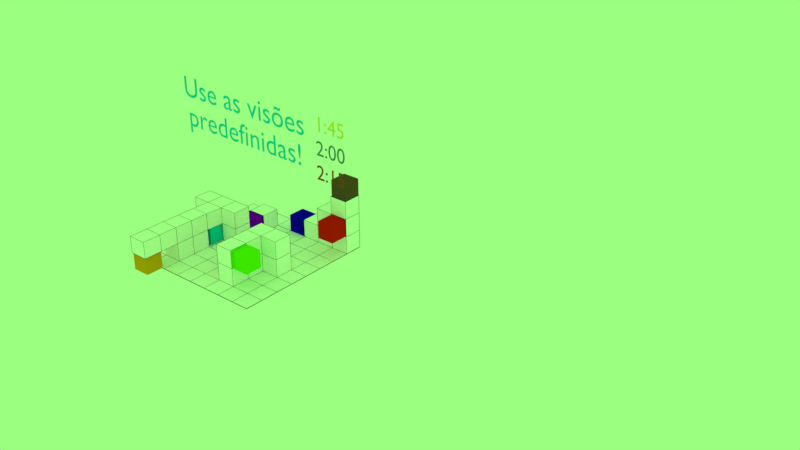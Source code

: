 # Source: m2a11-Exerc_cio_Movimenta_o_e_vis_es_2_concluido_.blend  (saved by Blender 4.4.30; exported with 4.5.12 LTS)
import bpy
from mathutils import Matrix  # noqa: F401  (used for matrix-valued properties, if any)

bpy.ops.wm.read_factory_settings(use_empty=True)
scene = bpy.context.scene
scene.name = 'Scene'

# ---- collections
col_collection_1 = bpy.data.collections.new('Collection 1'); scene.collection.children.link(col_collection_1)
col_collection_2 = bpy.data.collections.new('Collection 2'); scene.collection.children.link(col_collection_2)
col_collection_2.hide_render = True

# ---- materials (node trees are filled in below, after node groups)
mat_7_001 = bpy.data.materials.new('7.001')
mat_7_001.alpha_threshold = 0.0
mat_7_001.use_transparent_shadow = False
mat_7_001.diffuse_color = (0.0, 0.5847, 0.8, 1.0)
mat_7_001.roughness = 0.5
mat_material_001 = bpy.data.materials.new('Material.001')
mat_material_001.alpha_threshold = 0.0
mat_material_001.use_transparent_shadow = False
mat_material_001.diffuse_color = (0.0, 0.0, 0.0, 1.0)
mat_material_001.roughness = 0.5
mat_8 = bpy.data.materials.new('8')
mat_8.alpha_threshold = 0.0
mat_8.use_transparent_shadow = False
mat_8.diffuse_color = (0.1193, 0.06617, 0.03632, 1.0)
mat_8.roughness = 0.5
mat_7 = bpy.data.materials.new('7')
mat_7.alpha_threshold = 0.0
mat_7.use_transparent_shadow = False
mat_7.diffuse_color = (0.0, 0.5847, 0.8, 1.0)
mat_7.roughness = 0.5
mat_6 = bpy.data.materials.new('6')
mat_6.alpha_threshold = 0.0
mat_6.use_transparent_shadow = False
mat_6.diffuse_color = (0.1425, 0.8, 0.0, 1.0)
mat_6.roughness = 0.5
mat_5 = bpy.data.materials.new('5')
mat_5.alpha_threshold = 0.0
mat_5.use_transparent_shadow = False
mat_5.diffuse_color = (0.8, 0.3263, 0.0, 1.0)
mat_5.roughness = 0.5
mat_4 = bpy.data.materials.new('4')
mat_4.alpha_threshold = 0.0
mat_4.use_transparent_shadow = False
mat_4.diffuse_color = (0.005496, 0.001132, 0.8, 1.0)
mat_4.roughness = 0.5
mat_3 = bpy.data.materials.new('3')
mat_3.alpha_threshold = 0.0
mat_3.use_transparent_shadow = False
mat_3.diffuse_color = (0.2242, 0.0, 0.8, 1.0)
mat_3.roughness = 0.5
mat_2 = bpy.data.materials.new('2')
mat_2.alpha_threshold = 0.0
mat_2.use_transparent_shadow = False
mat_2.diffuse_color = (0.8, 0.0, 0.3586, 1.0)
mat_2.roughness = 0.5
mat_padrao = bpy.data.materials.new('padrao')
mat_padrao.alpha_threshold = 0.0
mat_padrao.use_transparent_shadow = False
mat_padrao.diffuse_color = (1.0, 1.0, 1.0, 1.0)
mat_padrao.roughness = 0.5
mat_1 = bpy.data.materials.new('1')
mat_1.alpha_threshold = 0.0
mat_1.use_transparent_shadow = False
mat_1.diffuse_color = (0.8, 0.01012, 0.0, 1.0)
mat_1.roughness = 0.5
mat_7_005 = bpy.data.materials.new('7.005')
mat_7_005.alpha_threshold = 0.0
mat_7_005.use_transparent_shadow = False
mat_7_005.diffuse_color = (0.2883, 0.05601, 0.01365, 1.0)
mat_7_005.roughness = 0.5
mat_7_006 = bpy.data.materials.new('7.006')
mat_7_006.alpha_threshold = 0.0
mat_7_006.use_transparent_shadow = False
mat_7_006.diffuse_color = (0.1089, 0.2456, 0.2598, 1.0)
mat_7_006.roughness = 0.5
mat_7_007 = bpy.data.materials.new('7.007')
mat_7_007.alpha_threshold = 0.0
mat_7_007.use_transparent_shadow = False
mat_7_007.diffuse_color = (0.8, 0.7393, 0.0, 1.0)
mat_7_007.roughness = 0.5
mat_7_004 = bpy.data.materials.new('7.004')
mat_7_004.alpha_threshold = 0.0
mat_7_004.use_transparent_shadow = False
mat_7_004.diffuse_color = (0.2883, 0.05601, 0.01365, 1.0)
mat_7_004.roughness = 0.5
mat_7_003 = bpy.data.materials.new('7.003')
mat_7_003.alpha_threshold = 0.0
mat_7_003.use_transparent_shadow = False
mat_7_003.diffuse_color = (0.1089, 0.2456, 0.2598, 1.0)
mat_7_003.roughness = 0.5
mat_7_002 = bpy.data.materials.new('7.002')
mat_7_002.alpha_threshold = 0.0
mat_7_002.use_transparent_shadow = False
mat_7_002.diffuse_color = (0.8, 0.7393, 0.0, 1.0)
mat_7_002.roughness = 0.5
mat_padrao_001 = bpy.data.materials.new('padrao.001')
mat_padrao_001.alpha_threshold = 0.0
mat_padrao_001.use_transparent_shadow = False
mat_padrao_001.diffuse_color = (0.7106, 0.527, 0.4274, 1.0)
mat_padrao_001.roughness = 0.5

# ---- material node trees

# ---- world
world_world = bpy.data.worlds.new('World'); scene.world = world_world
world_world.color = (0.3267, 1.0, 0.2123)
world_world.use_sun_shadow = False
world_world.sun_shadow_jitter_overblur = 0.0
world_world.cycles.sampling_method = 'MANUAL'

# ---- meshes
me_plane_005 = bpy.data.meshes.new('Plane.005')
me_plane_005.from_pydata([(-1.0, -1.0, 0.0), (1.0, -1.0, 0.0), (-1.0, 1.0, 0.0), (1.0, 1.0, 0.0), (-1.0, 0.0, 0.0), (0.0, -1.0, 0.0), (1.0, 0.0, 0.0), (0.0, 1.0, 0.0), (0.0, 0.0, 0.0), (-1.0, -0.5, 0.0), (0.5, -1.0, 0.0), (1.0, 0.5, 0.0), (-0.5, 1.0, 0.0), (-1.0, 0.5, 0.0), (-0.5, -1.0, 0.0), (1.0, -0.5, 0.0), (0.5, 1.0, 0.0), (0.5, 0.0, 0.0), (-0.5, 0.0, 0.0), (0.0, -0.5, 0.0), (0.0, 0.5, 0.0), (-0.5, 0.5, 0.0), (-0.5, -0.5, 0.0), (0.5, -0.5, 0.0), (0.5, 0.5, 0.0), (-1.0, -0.75, 0.0), (0.75, -1.0, 0.0), (1.0, 0.75, 0.0), (-0.75, 1.0, 0.0), (-1.0, 0.25, 0.0), (-0.25, -1.0, 0.0), (1.0, -0.25, 0.0), (0.25, 1.0, 0.0), (0.75, 0.0, 0.0), (-0.25, 0.0, 0.0), (0.0, -0.75, 0.0), (0.0, 0.25, 0.0), (-1.0, -0.25, 0.0), (0.25, -1.0, 0.0), (1.0, 0.25, 0.0), (-0.25, 1.0, 0.0), (-1.0, 0.75, 0.0), (-0.75, -1.0, 0.0), (1.0, -0.75, 0.0), (0.75, 1.0, 0.0), (0.25, 0.0, 0.0), (-0.75, 0.0, 0.0), (0.0, -0.25, 0.0), (0.0, 0.75, 0.0), (-0.25, 0.5, 0.0), (-0.75, 0.5, 0.0), (-0.5, 0.25, 0.0), (-0.5, 0.75, 0.0), (-0.25, -0.5, 0.0), (-0.75, -0.5, 0.0), (-0.5, -0.75, 0.0), (-0.5, -0.25, 0.0), (0.75, -0.5, 0.0), (0.25, -0.5, 0.0), (0.5, -0.75, 0.0), (0.5, -0.25, 0.0), (0.75, 0.5, 0.0), (0.25, 0.5, 0.0), (0.5, 0.25, 0.0), (0.5, 0.75, 0.0), (0.25, 0.75, 0.0), (0.25, 0.25, 0.0), (0.75, 0.25, 0.0), (0.25, -0.25, 0.0), (0.25, -0.75, 0.0), (0.75, -0.75, 0.0), (-0.75, -0.25, 0.0), (-0.75, -0.75, 0.0), (-0.25, -0.75, 0.0), (-0.75, 0.75, 0.0), (-0.75, 0.25, 0.0), (-0.25, 0.25, 0.0), (-0.25, 0.75, 0.0), (-0.25, -0.25, 0.0), (0.75, -0.25, 0.0), (0.75, 0.75, 0.0), (-1.0, -0.75, -0.003954), (-1.0, -1.0, -0.003954), (0.75, -1.0, -0.003954), (1.0, -1.0, -0.003954), (1.0, 0.75, -0.003954), (1.0, 1.0, -0.003954), (-0.75, 1.0, -0.003954), (-1.0, 1.0, -0.003954), (-1.0, 0.25, -0.003954), (-1.0, 0.0, -0.003954), (-0.25, -1.0, -0.003954), (0.0, -1.0, -0.003954), (1.0, -0.25, -0.003954), (1.0, 0.0, -0.003954), (0.25, 1.0, -0.003954), (0.0, 1.0, -0.003954), (0.75, 0.0, -0.003954), (-0.25, 0.0, -0.003954), (0.0, 0.0, -0.003954), (0.0, -0.75, -0.003954), (0.0, 0.25, -0.003954), (-1.0, -0.25, -0.003954), (-1.0, -0.5, -0.003954), (0.25, -1.0, -0.003954), (0.5, -1.0, -0.003954), (1.0, 0.25, -0.003954), (1.0, 0.5, -0.003954), (-0.25, 1.0, -0.003954), (-0.5, 1.0, -0.003954), (-1.0, 0.75, -0.003954), (-1.0, 0.5, -0.003954), (-0.75, -1.0, -0.003954), (-0.5, -1.0, -0.003954), (1.0, -0.75, -0.003954), (1.0, -0.5, -0.003954), (0.75, 1.0, -0.003954), (0.5, 1.0, -0.003954), (0.25, 0.0, -0.003954), (0.5, 0.0, -0.003954), (-0.75, 0.0, -0.003954), (-0.5, 0.0, -0.003954), (0.0, -0.25, -0.003954), (0.0, -0.5, -0.003954), (0.0, 0.75, -0.003954), (0.0, 0.5, -0.003954), (-0.25, 0.5, -0.003954), (-0.75, 0.5, -0.003954), (-0.5, 0.5, -0.003954), (-0.5, 0.25, -0.003954), (-0.5, 0.75, -0.003954), (-0.25, -0.5, -0.003954), (-0.75, -0.5, -0.003954), (-0.5, -0.5, -0.003954), (-0.5, -0.75, -0.003954), (-0.5, -0.25, -0.003954), (0.75, -0.5, -0.003954), (0.25, -0.5, -0.003954), (0.5, -0.5, -0.003954), (0.5, -0.75, -0.003954), (0.5, -0.25, -0.003954), (0.75, 0.5, -0.003954), (0.25, 0.5, -0.003954), (0.5, 0.5, -0.003954), (0.5, 0.25, -0.003954), (0.5, 0.75, -0.003954), (0.25, 0.75, -0.003954), (0.25, 0.25, -0.003954), (0.75, 0.25, -0.003954), (0.25, -0.25, -0.003954), (0.25, -0.75, -0.003954), (0.75, -0.75, -0.003954), (-0.75, -0.25, -0.003954), (-0.75, -0.75, -0.003954), (-0.25, -0.75, -0.003954), (-0.75, 0.75, -0.003954), (-0.75, 0.25, -0.003954), (-0.25, 0.25, -0.003954), (-0.25, 0.75, -0.003954), (-0.25, -0.25, -0.003954), (0.75, -0.25, -0.003954), (0.75, 0.75, -0.003954), (1.0, 0.75, 0.245), (1.0, 1.0, 0.245), (0.75, 1.0, 0.245), (0.5, 1.0, 0.245), (0.25, 1.0, 0.245), (0.5, 0.75, 0.245), (0.25, 0.75, 0.245), (0.75, 0.75, 0.245), (1.0, 0.75, 0.4933), (1.0, 1.0, 0.4933), (0.75, 1.0, 0.4933), (0.5, 1.0, 0.4933), (0.5, 0.75, 0.4933), (0.75, 0.75, 0.4933), (1.0, 0.75, 0.7388), (1.0, 1.0, 0.7388), (0.75, 1.0, 0.7388), (0.75, 0.75, 0.7388), (0.25, 0.0, 0.2467), (0.5, 0.0, 0.2467), (0.25, -0.5, 0.2467), (0.5, -0.5, 0.2467), (0.5, -0.25, 0.2467), (0.75, 0.0, 0.2467), (0.5, -0.75, 0.2467), (0.25, -0.25, 0.2467), (0.25, -0.75, 0.2467), (0.75, -0.25, 0.2467), (0.25, 0.0, 0.4949), (0.5, 0.0, 0.4949), (0.25, -0.5, 0.4949), (0.5, -0.5, 0.4949), (0.5, -0.25, 0.4949), (0.75, 0.0, 0.4949), (0.5, -0.75, 0.4949), (0.25, -0.25, 0.4949), (0.25, -0.75, 0.4949), (0.75, -0.25, 0.4949), (-0.75, -0.5, 0.2479), (-0.5, -0.5, 0.2479), (-0.5, -0.25, 0.2479), (-0.5, -0.75, 0.2479), (-0.75, -0.25, 0.2479), (-0.75, -0.75, 0.2479), (-0.75, -0.5, 0.4776), (-0.5, -0.5, 0.4776), (-0.5, -0.25, 0.4776), (-0.5, -0.75, 0.4776), (-0.75, -0.25, 0.4776), (-0.75, -0.75, 0.4776), (-0.5, -1.007, 0.2479), (-0.5, -1.007, 0.4776), (-0.75, -1.007, 0.2479), (-0.75, -1.007, 0.4776), (-0.5, -1.262, 0.2479), (-0.5, -1.262, 0.4776), (-0.75, -1.262, 0.2479), (-0.75, -1.262, 0.4776), (-1.0, 0.25, 0.2421), (-1.0, 0.0, 0.2421), (-0.75, 0.0, 0.2421), (-0.5, 0.0, 0.2421), (-0.5, 0.25, 0.2421), (-0.25, 0.0, 0.2421), (-0.75, 0.25, 0.2421), (-0.25, 0.25, 0.2421), (-1.0, 0.25, 0.4704), (-1.0, 0.0, 0.4704), (-0.75, 0.0, 0.4704), (-0.5, 0.0, 0.4704), (-0.5, 0.25, 0.4704), (-0.25, 0.0, 0.4704), (-0.75, 0.25, 0.4704), (-0.25, 0.25, 0.4704), (-0.5, 0.5, 0.2429), (-0.25, 0.5, 0.2429), (-0.5, 0.75, 0.2429), (-0.25, 0.75, 0.2429)], [], [(64, 80, 169, 167), (79, 31, 6, 33), (78, 47, 8, 34), (77, 48, 7, 40), (76, 36, 20, 49), (75, 51, 21, 50), (21, 49, 237, 236), (73, 35, 19, 53), (54, 72, 205, 200), (71, 56, 18, 46), (70, 43, 15, 57), (17, 45, 180, 181), (79, 33, 185, 189), (67, 39, 11, 61), (66, 63, 24, 62), (27, 3, 163, 162), (62, 24, 64, 65), (20, 62, 65, 48), (48, 65, 32, 7), (45, 17, 63, 66), (8, 45, 66, 36), (36, 66, 62, 20), (33, 6, 39, 67), (17, 33, 67, 63), (63, 67, 61, 24), (59, 23, 183, 186), (19, 58, 68, 47), (47, 68, 45, 8), (38, 10, 59, 69), (5, 38, 69, 35), (35, 69, 58, 19), (26, 1, 43, 70), (10, 26, 70, 59), (59, 70, 57, 23), (56, 71, 204, 202), (9, 54, 71, 37), (37, 71, 46, 4), (42, 14, 55, 72), (0, 42, 72, 25), (25, 72, 54, 9), (30, 5, 35, 73), (14, 30, 73, 55), (55, 73, 53, 22), (50, 21, 52, 74), (13, 50, 74, 41), (41, 74, 28, 2), (75, 29, 220, 226), (29, 4, 221, 220), (29, 75, 50, 13), (34, 8, 36, 76), (76, 51, 224, 227), (51, 76, 49, 21), (49, 20, 48, 77), (77, 52, 238, 239), (52, 77, 40, 12), (53, 19, 47, 78), (22, 53, 78, 56), (56, 78, 34, 18), (57, 15, 31, 79), (23, 57, 79, 60), (68, 58, 182, 187), (61, 11, 27, 80), (24, 61, 80, 64), (3, 44, 164, 163), (161, 116, 86, 85), (160, 97, 94, 93), (159, 98, 99, 122), (158, 108, 96, 124), (157, 126, 125, 101), (156, 127, 128, 129), (155, 87, 109, 130), (154, 131, 123, 100), (153, 132, 133, 134), (152, 120, 121, 135), (151, 136, 115, 114), (150, 137, 138, 139), (149, 118, 119, 140), (148, 141, 107, 106), (147, 142, 143, 144), (146, 95, 117, 145), (142, 146, 145, 143), (125, 124, 146, 142), (124, 96, 95, 146), (118, 147, 144, 119), (99, 101, 147, 118), (101, 125, 142, 147), (97, 148, 106, 94), (119, 144, 148, 97), (144, 143, 141, 148), (137, 149, 140, 138), (123, 122, 149, 137), (122, 99, 118, 149), (104, 150, 139, 105), (92, 100, 150, 104), (100, 123, 137, 150), (83, 151, 114, 84), (105, 139, 151, 83), (139, 138, 136, 151), (132, 152, 135, 133), (103, 102, 152, 132), (102, 90, 120, 152), (112, 153, 134, 113), (82, 81, 153, 112), (81, 103, 132, 153), (91, 154, 100, 92), (113, 134, 154, 91), (134, 133, 131, 154), (127, 155, 130, 128), (111, 110, 155, 127), (110, 88, 87, 155), (120, 156, 129, 121), (90, 89, 156, 120), (89, 111, 127, 156), (98, 157, 101, 99), (121, 129, 157, 98), (129, 128, 126, 157), (126, 158, 124, 125), (128, 130, 158, 126), (130, 109, 108, 158), (131, 159, 122, 123), (133, 135, 159, 131), (135, 121, 98, 159), (136, 160, 93, 115), (138, 140, 160, 136), (140, 119, 97, 160), (141, 161, 85, 107), (143, 145, 161, 141), (145, 117, 116, 161), (37, 4, 90, 102), (9, 37, 102, 103), (38, 5, 92, 104), (10, 38, 104, 105), (25, 9, 103, 81), (0, 25, 81, 82), (39, 6, 94, 106), (11, 39, 106, 107), (26, 10, 105, 83), (1, 26, 83, 84), (40, 7, 96, 108), (12, 40, 108, 109), (27, 11, 107, 85), (3, 27, 85, 86), (41, 2, 88, 110), (13, 41, 110, 111), (28, 12, 109, 87), (2, 28, 87, 88), (42, 0, 82, 112), (14, 42, 112, 113), (29, 13, 111, 89), (4, 29, 89, 90), (43, 1, 84, 114), (15, 43, 114, 115), (30, 14, 113, 91), (5, 30, 91, 92), (44, 3, 86, 116), (16, 44, 116, 117), (31, 15, 115, 93), (6, 31, 93, 94), (32, 16, 117, 95), (7, 32, 95, 96), (164, 165, 173, 172), (168, 167, 165, 166), (163, 164, 172, 171), (65, 64, 167, 168), (16, 32, 166, 165), (80, 27, 162, 169), (44, 16, 165, 164), (32, 65, 168, 166), (172, 175, 179, 178), (174, 175, 172, 173), (167, 169, 175, 174), (165, 167, 174, 173), (162, 163, 171, 170), (169, 162, 170, 175), (179, 176, 177, 178), (175, 170, 176, 179), (171, 172, 178, 177), (170, 171, 177, 176), (187, 182, 192, 197), (181, 180, 190, 191), (182, 188, 198, 192), (185, 181, 191, 195), (45, 68, 187, 180), (58, 69, 188, 182), (33, 17, 181, 185), (69, 59, 186, 188), (60, 79, 189, 184), (23, 60, 184, 183), (198, 196, 193, 192), (197, 194, 191, 190), (192, 193, 194, 197), (194, 199, 195, 191), (186, 183, 193, 196), (184, 189, 199, 194), (180, 187, 197, 190), (189, 185, 195, 199), (183, 184, 194, 193), (188, 186, 196, 198), (208, 231, 230, 210), (205, 203, 212, 214), (55, 22, 201, 203), (72, 55, 203, 205), (22, 56, 202, 201), (71, 54, 200, 204), (211, 209, 207, 206), (206, 207, 208, 210), (201, 202, 208, 207), (200, 205, 211, 206), (204, 200, 206, 210), (203, 201, 207, 209), (215, 214, 218, 219), (211, 205, 214, 215), (209, 211, 215, 213), (203, 209, 213, 212), (218, 216, 217, 219), (214, 212, 216, 218), (213, 215, 219, 217), (212, 213, 217, 216), (221, 222, 230, 229), (226, 220, 228, 234), (227, 224, 232, 235), (34, 76, 227, 225), (18, 34, 225, 223), (18, 51, 75, 46), (75, 226, 222, 46), (4, 46, 222, 221), (230, 231, 232, 234), (229, 230, 234, 228), (231, 233, 235, 232), (220, 221, 229, 228), (225, 227, 235, 233), (224, 226, 234, 232), (223, 225, 233, 231), (210, 230, 222, 204), (202, 223, 231, 208), (202, 204, 222, 223), (51, 18, 223, 224), (223, 222, 226, 224), (52, 21, 236, 238), (49, 77, 239, 237), (12, 28, 74, 52), (236, 237, 239, 238)])
me_plane_005.materials.append(mat_material_001)
me_plane_005.use_remesh_preserve_volume = False
me_plane_005.use_remesh_preserve_attributes = False
me_plane_005.use_mirror_vertex_groups = False
me_plane_005.update()
me_cube_009 = bpy.data.meshes.new('Cube.009')
me_cube_009.from_pydata([(-1.233, -1.233, -1.233), (-1.233, -1.233, 1.233), (-1.233, 1.233, -1.233), (-1.233, 1.233, 1.233), (1.233, -1.233, -1.233), (1.233, -1.233, 1.233), (1.233, 1.233, -1.233), (1.233, 1.233, 1.233)], [], [(0, 1, 3, 2), (2, 3, 7, 6), (6, 7, 5, 4), (4, 5, 1, 0), (2, 6, 4, 0), (7, 3, 1, 5)])
me_cube_009.materials.append(mat_8)
me_cube_009.use_remesh_preserve_volume = False
me_cube_009.use_remesh_preserve_attributes = False
me_cube_009.use_mirror_vertex_groups = False
me_cube_009.update()
me_cube_008 = bpy.data.meshes.new('Cube.008')
me_cube_008.from_pydata([(-1.233, -1.233, -1.233), (-1.233, -1.233, 1.233), (-1.233, 1.233, -1.233), (-1.233, 1.233, 1.233), (1.233, -1.233, -1.233), (1.233, -1.233, 1.233), (1.233, 1.233, -1.233), (1.233, 1.233, 1.233)], [], [(0, 1, 3, 2), (2, 3, 7, 6), (6, 7, 5, 4), (4, 5, 1, 0), (2, 6, 4, 0), (7, 3, 1, 5)])
me_cube_008.materials.append(mat_7)
me_cube_008.use_remesh_preserve_volume = False
me_cube_008.use_remesh_preserve_attributes = False
me_cube_008.use_mirror_vertex_groups = False
me_cube_008.update()
me_cube_007 = bpy.data.meshes.new('Cube.007')
me_cube_007.from_pydata([(-1.233, -1.233, -1.233), (-1.233, -1.233, 1.233), (-1.233, 1.233, -1.233), (-1.233, 1.233, 1.233), (1.233, -1.233, -1.233), (1.233, -1.233, 1.233), (1.233, 1.233, -1.233), (1.233, 1.233, 1.233)], [], [(0, 1, 3, 2), (2, 3, 7, 6), (6, 7, 5, 4), (4, 5, 1, 0), (2, 6, 4, 0), (7, 3, 1, 5)])
me_cube_007.materials.append(mat_6)
me_cube_007.use_remesh_preserve_volume = False
me_cube_007.use_remesh_preserve_attributes = False
me_cube_007.use_mirror_vertex_groups = False
me_cube_007.update()
me_cube_006 = bpy.data.meshes.new('Cube.006')
me_cube_006.from_pydata([(-1.233, -1.233, -1.233), (-1.233, -1.233, 1.233), (-1.233, 1.233, -1.233), (-1.233, 1.233, 1.233), (1.233, -1.233, -1.233), (1.233, -1.233, 1.233), (1.233, 1.233, -1.233), (1.233, 1.233, 1.233)], [], [(0, 1, 3, 2), (2, 3, 7, 6), (6, 7, 5, 4), (4, 5, 1, 0), (2, 6, 4, 0), (7, 3, 1, 5)])
me_cube_006.materials.append(mat_5)
me_cube_006.use_remesh_preserve_volume = False
me_cube_006.use_remesh_preserve_attributes = False
me_cube_006.use_mirror_vertex_groups = False
me_cube_006.update()
me_cube_005 = bpy.data.meshes.new('Cube.005')
me_cube_005.from_pydata([(-1.233, -1.233, -1.233), (-1.233, -1.233, 1.233), (-1.233, 1.233, -1.233), (-1.233, 1.233, 1.233), (1.233, -1.233, -1.233), (1.233, -1.233, 1.233), (1.233, 1.233, -1.233), (1.233, 1.233, 1.233)], [], [(0, 1, 3, 2), (2, 3, 7, 6), (6, 7, 5, 4), (4, 5, 1, 0), (2, 6, 4, 0), (7, 3, 1, 5)])
me_cube_005.materials.append(mat_4)
me_cube_005.use_remesh_preserve_volume = False
me_cube_005.use_remesh_preserve_attributes = False
me_cube_005.use_mirror_vertex_groups = False
me_cube_005.update()
me_cube_004 = bpy.data.meshes.new('Cube.004')
me_cube_004.from_pydata([(-1.233, -1.233, -1.233), (-1.233, -1.233, 1.233), (-1.233, 1.233, -1.233), (-1.233, 1.233, 1.233), (1.233, -1.233, -1.233), (1.233, -1.233, 1.233), (1.233, 1.233, -1.233), (1.233, 1.233, 1.233)], [], [(0, 1, 3, 2), (2, 3, 7, 6), (6, 7, 5, 4), (4, 5, 1, 0), (2, 6, 4, 0), (7, 3, 1, 5)])
me_cube_004.materials.append(mat_3)
me_cube_004.use_remesh_preserve_volume = False
me_cube_004.use_remesh_preserve_attributes = False
me_cube_004.use_mirror_vertex_groups = False
me_cube_004.update()
me_cube_003 = bpy.data.meshes.new('Cube.003')
me_cube_003.from_pydata([(-1.233, -1.233, -1.233), (-1.233, -1.233, 1.233), (-1.233, 1.233, -1.233), (-1.233, 1.233, 1.233), (1.233, -1.233, -1.233), (1.233, -1.233, 1.233), (1.233, 1.233, -1.233), (1.233, 1.233, 1.233)], [], [(0, 1, 3, 2), (2, 3, 7, 6), (6, 7, 5, 4), (4, 5, 1, 0), (2, 6, 4, 0), (7, 3, 1, 5)])
me_cube_003.materials.append(mat_2)
me_cube_003.use_remesh_preserve_volume = False
me_cube_003.use_remesh_preserve_attributes = False
me_cube_003.use_mirror_vertex_groups = False
me_cube_003.update()
me_plane_001 = bpy.data.meshes.new('Plane.001')
me_plane_001.from_pydata([(-1.0, -1.0, 0.0), (1.0, -1.0, 0.0), (-1.0, 1.0, 0.0), (1.0, 1.0, 0.0), (-1.0, 0.0, 0.0), (0.0, -1.0, 0.0), (1.0, 0.0, 0.0), (0.0, 1.0, 0.0), (0.0, 0.0, 0.0), (-1.0, -0.5, 0.0), (0.5, -1.0, 0.0), (1.0, 0.5, 0.0), (-0.5, 1.0, 0.0), (-1.0, 0.5, 0.0), (-0.5, -1.0, 0.0), (1.0, -0.5, 0.0), (0.5, 1.0, 0.0), (0.5, 0.0, 0.0), (-0.5, 0.0, 0.0), (0.0, -0.5, 0.0), (0.0, 0.5, 0.0), (-0.5, 0.5, 0.0), (-0.5, -0.5, 0.0), (0.5, -0.5, 0.0), (0.5, 0.5, 0.0), (-1.0, -0.75, 0.0), (0.75, -1.0, 0.0), (1.0, 0.75, 0.0), (-0.75, 1.0, 0.0), (-1.0, 0.25, 0.0), (-0.25, -1.0, 0.0), (1.0, -0.25, 0.0), (0.25, 1.0, 0.0), (0.75, 0.0, 0.0), (-0.25, 0.0, 0.0), (0.0, -0.75, 0.0), (0.0, 0.25, 0.0), (-1.0, -0.25, 0.0), (0.25, -1.0, 0.0), (1.0, 0.25, 0.0), (-0.25, 1.0, 0.0), (-1.0, 0.75, 0.0), (-0.75, -1.0, 0.0), (1.0, -0.75, 0.0), (0.75, 1.0, 0.0), (0.25, 0.0, 0.0), (-0.75, 0.0, 0.0), (0.0, -0.25, 0.0), (0.0, 0.75, 0.0), (-0.25, 0.5, 0.0), (-0.75, 0.5, 0.0), (-0.5, 0.25, 0.0), (-0.5, 0.75, 0.0), (-0.25, -0.5, 0.0), (-0.75, -0.5, 0.0), (-0.5, -0.75, 0.0), (-0.5, -0.25, 0.0), (0.75, -0.5, 0.0), (0.25, -0.5, 0.0), (0.5, -0.75, 0.0), (0.5, -0.25, 0.0), (0.75, 0.5, 0.0), (0.25, 0.5, 0.0), (0.5, 0.25, 0.0), (0.5, 0.75, 0.0), (0.25, 0.75, 0.0), (0.25, 0.25, 0.0), (0.75, 0.25, 0.0), (0.25, -0.25, 0.0), (0.25, -0.75, 0.0), (0.75, -0.75, 0.0), (-0.75, -0.25, 0.0), (-0.75, -0.75, 0.0), (-0.25, -0.75, 0.0), (-0.75, 0.75, 0.0), (-0.75, 0.25, 0.0), (-0.25, 0.25, 0.0), (-0.25, 0.75, 0.0), (-0.25, -0.25, 0.0), (0.75, -0.25, 0.0), (0.75, 0.75, 0.0), (-1.0, -0.75, -0.003954), (-1.0, -1.0, -0.003954), (0.75, -1.0, -0.003954), (1.0, -1.0, -0.003954), (1.0, 0.75, -0.003954), (1.0, 1.0, -0.003954), (-0.75, 1.0, -0.003954), (-1.0, 1.0, -0.003954), (-1.0, 0.25, -0.003954), (-1.0, 0.0, -0.003954), (-0.25, -1.0, -0.003954), (0.0, -1.0, -0.003954), (1.0, -0.25, -0.003954), (1.0, 0.0, -0.003954), (0.25, 1.0, -0.003954), (0.0, 1.0, -0.003954), (0.75, 0.0, -0.003954), (-0.25, 0.0, -0.003954), (0.0, 0.0, -0.003954), (0.0, -0.75, -0.003954), (0.0, 0.25, -0.003954), (-1.0, -0.25, -0.003954), (-1.0, -0.5, -0.003954), (0.25, -1.0, -0.003954), (0.5, -1.0, -0.003954), (1.0, 0.25, -0.003954), (1.0, 0.5, -0.003954), (-0.25, 1.0, -0.003954), (-0.5, 1.0, -0.003954), (-1.0, 0.75, -0.003954), (-1.0, 0.5, -0.003954), (-0.75, -1.0, -0.003954), (-0.5, -1.0, -0.003954), (1.0, -0.75, -0.003954), (1.0, -0.5, -0.003954), (0.75, 1.0, -0.003954), (0.5, 1.0, -0.003954), (0.25, 0.0, -0.003954), (0.5, 0.0, -0.003954), (-0.75, 0.0, -0.003954), (-0.5, 0.0, -0.003954), (0.0, -0.25, -0.003954), (0.0, -0.5, -0.003954), (0.0, 0.75, -0.003954), (0.0, 0.5, -0.003954), (-0.25, 0.5, -0.003954), (-0.75, 0.5, -0.003954), (-0.5, 0.5, -0.003954), (-0.5, 0.25, -0.003954), (-0.5, 0.75, -0.003954), (-0.25, -0.5, -0.003954), (-0.75, -0.5, -0.003954), (-0.5, -0.5, -0.003954), (-0.5, -0.75, -0.003954), (-0.5, -0.25, -0.003954), (0.75, -0.5, -0.003954), (0.25, -0.5, -0.003954), (0.5, -0.5, -0.003954), (0.5, -0.75, -0.003954), (0.5, -0.25, -0.003954), (0.75, 0.5, -0.003954), (0.25, 0.5, -0.003954), (0.5, 0.5, -0.003954), (0.5, 0.25, -0.003954), (0.5, 0.75, -0.003954), (0.25, 0.75, -0.003954), (0.25, 0.25, -0.003954), (0.75, 0.25, -0.003954), (0.25, -0.25, -0.003954), (0.25, -0.75, -0.003954), (0.75, -0.75, -0.003954), (-0.75, -0.25, -0.003954), (-0.75, -0.75, -0.003954), (-0.25, -0.75, -0.003954), (-0.75, 0.75, -0.003954), (-0.75, 0.25, -0.003954), (-0.25, 0.25, -0.003954), (-0.25, 0.75, -0.003954), (-0.25, -0.25, -0.003954), (0.75, -0.25, -0.003954), (0.75, 0.75, -0.003954), (1.0, 0.75, 0.245), (1.0, 1.0, 0.245), (0.75, 1.0, 0.245), (0.5, 1.0, 0.245), (0.25, 1.0, 0.245), (0.5, 0.75, 0.245), (0.25, 0.75, 0.245), (0.75, 0.75, 0.245), (1.0, 0.75, 0.4933), (1.0, 1.0, 0.4933), (0.75, 1.0, 0.4933), (0.5, 1.0, 0.4933), (0.5, 0.75, 0.4933), (0.75, 0.75, 0.4933), (1.0, 0.75, 0.7388), (1.0, 1.0, 0.7388), (0.75, 1.0, 0.7388), (0.75, 0.75, 0.7388), (0.25, 0.0, 0.2467), (0.5, 0.0, 0.2467), (0.25, -0.5, 0.2467), (0.5, -0.5, 0.2467), (0.5, -0.25, 0.2467), (0.75, 0.0, 0.2467), (0.5, -0.75, 0.2467), (0.25, -0.25, 0.2467), (0.25, -0.75, 0.2467), (0.75, -0.25, 0.2467), (0.25, 0.0, 0.4949), (0.5, 0.0, 0.4949), (0.25, -0.5, 0.4949), (0.5, -0.5, 0.4949), (0.5, -0.25, 0.4949), (0.75, 0.0, 0.4949), (0.5, -0.75, 0.4949), (0.25, -0.25, 0.4949), (0.25, -0.75, 0.4949), (0.75, -0.25, 0.4949), (-0.75, -0.5, 0.2479), (-0.5, -0.5, 0.2479), (-0.5, -0.25, 0.2479), (-0.5, -0.75, 0.2479), (-0.75, -0.25, 0.2479), (-0.75, -0.75, 0.2479), (-0.75, -0.5, 0.4776), (-0.5, -0.5, 0.4776), (-0.5, -0.25, 0.4776), (-0.5, -0.75, 0.4776), (-0.75, -0.25, 0.4776), (-0.75, -0.75, 0.4776), (-0.5, -1.007, 0.2479), (-0.5, -1.007, 0.4776), (-0.75, -1.007, 0.2479), (-0.75, -1.007, 0.4776), (-0.5, -1.262, 0.2479), (-0.5, -1.262, 0.4776), (-0.75, -1.262, 0.2479), (-0.75, -1.262, 0.4776), (-1.0, 0.25, 0.2421), (-1.0, 0.0, 0.2421), (-0.75, 0.0, 0.2421), (-0.5, 0.0, 0.2421), (-0.5, 0.25, 0.2421), (-0.25, 0.0, 0.2421), (-0.75, 0.25, 0.2421), (-0.25, 0.25, 0.2421), (-1.0, 0.25, 0.4704), (-1.0, 0.0, 0.4704), (-0.75, 0.0, 0.4704), (-0.5, 0.0, 0.4704), (-0.5, 0.25, 0.4704), (-0.25, 0.0, 0.4704), (-0.75, 0.25, 0.4704), (-0.25, 0.25, 0.4704), (-0.5, 0.5, 0.2429), (-0.25, 0.5, 0.2429), (-0.5, 0.75, 0.2429), (-0.25, 0.75, 0.2429)], [], [(64, 80, 169, 167), (79, 31, 6, 33), (78, 47, 8, 34), (77, 48, 7, 40), (76, 36, 20, 49), (75, 51, 21, 50), (21, 49, 237, 236), (73, 35, 19, 53), (54, 72, 205, 200), (71, 56, 18, 46), (70, 43, 15, 57), (17, 45, 180, 181), (79, 33, 185, 189), (67, 39, 11, 61), (66, 63, 24, 62), (27, 3, 163, 162), (62, 24, 64, 65), (20, 62, 65, 48), (48, 65, 32, 7), (45, 17, 63, 66), (8, 45, 66, 36), (36, 66, 62, 20), (33, 6, 39, 67), (17, 33, 67, 63), (63, 67, 61, 24), (59, 23, 183, 186), (19, 58, 68, 47), (47, 68, 45, 8), (38, 10, 59, 69), (5, 38, 69, 35), (35, 69, 58, 19), (26, 1, 43, 70), (10, 26, 70, 59), (59, 70, 57, 23), (56, 71, 204, 202), (9, 54, 71, 37), (37, 71, 46, 4), (42, 14, 55, 72), (0, 42, 72, 25), (25, 72, 54, 9), (30, 5, 35, 73), (14, 30, 73, 55), (55, 73, 53, 22), (50, 21, 52, 74), (13, 50, 74, 41), (41, 74, 28, 2), (75, 29, 220, 226), (29, 4, 221, 220), (29, 75, 50, 13), (34, 8, 36, 76), (76, 51, 224, 227), (51, 76, 49, 21), (49, 20, 48, 77), (77, 52, 238, 239), (52, 77, 40, 12), (53, 19, 47, 78), (22, 53, 78, 56), (56, 78, 34, 18), (57, 15, 31, 79), (23, 57, 79, 60), (68, 58, 182, 187), (61, 11, 27, 80), (24, 61, 80, 64), (3, 44, 164, 163), (161, 116, 86, 85), (160, 97, 94, 93), (159, 98, 99, 122), (158, 108, 96, 124), (157, 126, 125, 101), (156, 127, 128, 129), (155, 87, 109, 130), (154, 131, 123, 100), (153, 132, 133, 134), (152, 120, 121, 135), (151, 136, 115, 114), (150, 137, 138, 139), (149, 118, 119, 140), (148, 141, 107, 106), (147, 142, 143, 144), (146, 95, 117, 145), (142, 146, 145, 143), (125, 124, 146, 142), (124, 96, 95, 146), (118, 147, 144, 119), (99, 101, 147, 118), (101, 125, 142, 147), (97, 148, 106, 94), (119, 144, 148, 97), (144, 143, 141, 148), (137, 149, 140, 138), (123, 122, 149, 137), (122, 99, 118, 149), (104, 150, 139, 105), (92, 100, 150, 104), (100, 123, 137, 150), (83, 151, 114, 84), (105, 139, 151, 83), (139, 138, 136, 151), (132, 152, 135, 133), (103, 102, 152, 132), (102, 90, 120, 152), (112, 153, 134, 113), (82, 81, 153, 112), (81, 103, 132, 153), (91, 154, 100, 92), (113, 134, 154, 91), (134, 133, 131, 154), (127, 155, 130, 128), (111, 110, 155, 127), (110, 88, 87, 155), (120, 156, 129, 121), (90, 89, 156, 120), (89, 111, 127, 156), (98, 157, 101, 99), (121, 129, 157, 98), (129, 128, 126, 157), (126, 158, 124, 125), (128, 130, 158, 126), (130, 109, 108, 158), (131, 159, 122, 123), (133, 135, 159, 131), (135, 121, 98, 159), (136, 160, 93, 115), (138, 140, 160, 136), (140, 119, 97, 160), (141, 161, 85, 107), (143, 145, 161, 141), (145, 117, 116, 161), (37, 4, 90, 102), (9, 37, 102, 103), (38, 5, 92, 104), (10, 38, 104, 105), (25, 9, 103, 81), (0, 25, 81, 82), (39, 6, 94, 106), (11, 39, 106, 107), (26, 10, 105, 83), (1, 26, 83, 84), (40, 7, 96, 108), (12, 40, 108, 109), (27, 11, 107, 85), (3, 27, 85, 86), (41, 2, 88, 110), (13, 41, 110, 111), (28, 12, 109, 87), (2, 28, 87, 88), (42, 0, 82, 112), (14, 42, 112, 113), (29, 13, 111, 89), (4, 29, 89, 90), (43, 1, 84, 114), (15, 43, 114, 115), (30, 14, 113, 91), (5, 30, 91, 92), (44, 3, 86, 116), (16, 44, 116, 117), (31, 15, 115, 93), (6, 31, 93, 94), (32, 16, 117, 95), (7, 32, 95, 96), (164, 165, 173, 172), (168, 167, 165, 166), (163, 164, 172, 171), (65, 64, 167, 168), (16, 32, 166, 165), (80, 27, 162, 169), (44, 16, 165, 164), (32, 65, 168, 166), (172, 175, 179, 178), (174, 175, 172, 173), (167, 169, 175, 174), (165, 167, 174, 173), (162, 163, 171, 170), (169, 162, 170, 175), (179, 176, 177, 178), (175, 170, 176, 179), (171, 172, 178, 177), (170, 171, 177, 176), (187, 182, 192, 197), (181, 180, 190, 191), (182, 188, 198, 192), (185, 181, 191, 195), (45, 68, 187, 180), (58, 69, 188, 182), (33, 17, 181, 185), (69, 59, 186, 188), (60, 79, 189, 184), (23, 60, 184, 183), (198, 196, 193, 192), (197, 194, 191, 190), (192, 193, 194, 197), (194, 199, 195, 191), (186, 183, 193, 196), (184, 189, 199, 194), (180, 187, 197, 190), (189, 185, 195, 199), (183, 184, 194, 193), (188, 186, 196, 198), (208, 231, 230, 210), (205, 203, 212, 214), (55, 22, 201, 203), (72, 55, 203, 205), (22, 56, 202, 201), (71, 54, 200, 204), (211, 209, 207, 206), (206, 207, 208, 210), (201, 202, 208, 207), (200, 205, 211, 206), (204, 200, 206, 210), (203, 201, 207, 209), (215, 214, 218, 219), (211, 205, 214, 215), (209, 211, 215, 213), (203, 209, 213, 212), (218, 216, 217, 219), (214, 212, 216, 218), (213, 215, 219, 217), (212, 213, 217, 216), (221, 222, 230, 229), (226, 220, 228, 234), (227, 224, 232, 235), (34, 76, 227, 225), (18, 34, 225, 223), (18, 51, 75, 46), (75, 226, 222, 46), (4, 46, 222, 221), (230, 231, 232, 234), (229, 230, 234, 228), (231, 233, 235, 232), (220, 221, 229, 228), (225, 227, 235, 233), (224, 226, 234, 232), (223, 225, 233, 231), (210, 230, 222, 204), (202, 223, 231, 208), (202, 204, 222, 223), (51, 18, 223, 224), (223, 222, 226, 224), (52, 21, 236, 238), (49, 77, 239, 237), (12, 28, 74, 52), (236, 237, 239, 238)])
me_plane_001.polygons.foreach_set('material_index', [0, 0, 0, 0, 0, 0, 8, 0, 0, 0, 0, 0, 0, 0, 0, 0, 0, 0, 0, 0, 0, 0, 0, 0, 0, 0, 5, 0, 0, 0, 0, 0, 0, 0, 7, 0, 0, 0, 0, 0, 0, 0, 0, 0, 0, 0, 0, 0, 0, 0, 0, 0, 0, 0, 0, 0, 0, 0, 0, 0, 0, 0, 0, 0, 0, 0, 0, 0, 0, 0, 0, 0, 0, 0, 0, 0, 0, 0, 0, 0, 0, 0, 0, 0, 0, 0, 0, 0, 0, 0, 0, 0, 0, 0, 0, 0, 0, 0, 0, 0, 0, 0, 0, 0, 0, 0, 0, 0, 0, 0, 0, 0, 0, 0, 0, 0, 0, 0, 0, 0, 0, 0, 0, 0, 0, 0, 0, 0, 0, 0, 0, 0, 0, 0, 0, 0, 0, 0, 0, 0, 0, 0, 0, 0, 0, 0, 0, 0, 0, 0, 0, 0, 0, 0, 0, 0, 0, 0, 0, 0, 0, 0, 0, 0, 0, 0, 0, 2, 0, 0, 0, 0, 0, 1, 3, 0, 0, 0, 0, 0, 0, 0, 0, 0, 0, 0, 0, 0, 0, 0, 0, 0, 4, 0, 0, 0, 0, 0, 0, 0, 0, 0, 0, 0, 0, 0, 0, 0, 0, 0, 0, 0, 0, 0, 0, 6, 0, 0, 0, 0, 0, 0, 0, 0, 0, 0, 0, 0, 0, 0, 0, 0, 0, 0, 0, 0, 0, 0, 0, 0, 0, 0])
me_plane_001.materials.append(mat_padrao)
me_plane_001.materials.append(mat_1)
me_plane_001.materials.append(mat_4)
me_plane_001.materials.append(mat_8)
me_plane_001.materials.append(mat_6)
me_plane_001.materials.append(mat_2)
me_plane_001.materials.append(mat_5)
me_plane_001.materials.append(mat_7)
me_plane_001.materials.append(mat_3)
me_plane_001.use_remesh_preserve_volume = False
me_plane_001.use_remesh_preserve_attributes = False
me_plane_001.use_mirror_vertex_groups = False
me_plane_001.update()
me_cube_002 = bpy.data.meshes.new('Cube.002')
me_cube_002.from_pydata([(-1.233, -1.233, -1.233), (-1.233, -1.233, 1.233), (-1.233, 1.233, -1.233), (-1.233, 1.233, 1.233), (1.233, -1.233, -1.233), (1.233, -1.233, 1.233), (1.233, 1.233, -1.233), (1.233, 1.233, 1.233)], [], [(0, 1, 3, 2), (2, 3, 7, 6), (6, 7, 5, 4), (4, 5, 1, 0), (2, 6, 4, 0), (7, 3, 1, 5)])
me_cube_002.materials.append(mat_1)
me_cube_002.use_remesh_preserve_volume = False
me_cube_002.use_remesh_preserve_attributes = False
me_cube_002.use_mirror_vertex_groups = False
me_cube_002.update()
me_suzanne = bpy.data.meshes.new('Suzanne')
me_suzanne.from_pydata([(0.1387, -0.2428, 0.05203), (-0.1387, -0.2428, 0.05203), (0.1586, -0.218, 0.02973), (-0.1586, -0.218, 0.02973), (0.1734, -0.1833, 0.01734), (-0.1734, -0.1833, 0.01734), (0.1115, -0.1957, -0.007432), (-0.1115, -0.1957, -0.007432), (0.1115, -0.2279, 0.00991), (-0.1115, -0.2279, 0.00991), (0.1115, -0.2477, 0.04212), (-0.1115, -0.2477, 0.04212), (0.08671, -0.2527, 0.05203), (-0.08671, -0.2527, 0.05203), (0.06441, -0.2354, 0.02973), (-0.06441, -0.2354, 0.02973), (0.04955, -0.2056, 0.01734), (-0.04955, -0.2056, 0.01734), (0.02477, -0.2081, 0.0768), (-0.02477, -0.2081, 0.0768), (0.04459, -0.2354, 0.0768), (-0.04459, -0.2354, 0.0768), (0.0768, -0.2527, 0.0768), (-0.0768, -0.2527, 0.0768), (0.08671, -0.2527, 0.1041), (-0.08671, -0.2527, 0.1041), (0.06441, -0.2354, 0.1239), (-0.06441, -0.2354, 0.1239), (0.04955, -0.2056, 0.1387), (-0.04955, -0.2056, 0.1387), (0.1115, -0.1957, 0.1635), (-0.1115, -0.1957, 0.1635), (0.1115, -0.2279, 0.1437), (-0.1115, -0.2279, 0.1437), (0.1115, -0.2477, 0.114), (-0.1115, -0.2477, 0.114), (0.1387, -0.2428, 0.1041), (-0.1387, -0.2428, 0.1041), (0.1586, -0.218, 0.1239), (-0.1586, -0.218, 0.1239), (0.1734, -0.1833, 0.1387), (-0.1734, -0.1833, 0.1387), (0.1982, -0.1784, 0.0768), (-0.1982, -0.1784, 0.0768), (0.1784, -0.2131, 0.0768), (-0.1784, -0.2131, 0.0768), (0.1486, -0.2403, 0.0768), (-0.1486, -0.2403, 0.0768), (0.1511, -0.2453, 0.0768), (-0.1511, -0.2453, 0.0768), (0.1412, -0.2477, 0.1065), (-0.1412, -0.2477, 0.1065), (0.1115, -0.2552, 0.1189), (-0.1115, -0.2552, 0.1189), (0.08423, -0.2601, 0.1065), (-0.08423, -0.2601, 0.1065), (0.07185, -0.2601, 0.0768), (-0.07185, -0.2601, 0.0768), (0.08423, -0.2601, 0.04955), (-0.08423, -0.2601, 0.04955), (0.1115, -0.2626, 0.0768), (-0.1115, -0.2626, 0.0768), (0.1115, -0.2552, 0.03716), (-0.1115, -0.2552, 0.03716), (0.1412, -0.2477, 0.04955), (-0.1412, -0.2477, 0.04955), (0.0, -0.2354, 0.1363), (0.0, -0.2601, 0.1115), (0.0, -0.2329, -0.2155), (0.0, -0.2477, -0.1016), (0.0, -0.2527, -0.05946), (0.0, -0.2279, -0.2453), (0.0, -0.1908, 0.1288), (0.0, -0.1809, 0.1809), (0.0, 0.1734, 0.2849), (0.0, 0.27, 0.1784), (0.0, 0.2626, 0.0223), (0.0, 0.1115, -0.1214), (0.06441, -0.1784, -0.05946), (-0.06441, -0.1784, -0.05946), (0.0991, -0.1809, -0.1387), (-0.0991, -0.1809, -0.1387), (0.1115, -0.1809, -0.2205), (-0.1115, -0.1809, -0.2205), (0.1164, -0.1685, -0.2824), (-0.1164, -0.1685, -0.2824), (0.1041, -0.166, -0.2998), (-0.1041, -0.166, -0.2998), (0.05698, -0.1759, -0.3072), (-0.05698, -0.1759, -0.3072), (0.0, -0.1833, -0.3122), (0.1387, -0.1685, -0.04459), (-0.1387, -0.1685, -0.04459), (0.2007, -0.1709, -0.01239), (-0.2007, -0.1709, -0.01239), (0.2626, -0.1412, 0.04707), (-0.2626, -0.1412, 0.04707), (0.2725, -0.1883, 0.1363), (-0.2725, -0.1883, 0.1363), (0.2254, -0.1982, 0.1536), (-0.2254, -0.1982, 0.1536), (0.1561, -0.218, 0.1908), (-0.1561, -0.218, 0.1908), (0.1016, -0.2329, 0.2403), (-0.1016, -0.2329, 0.2403), (0.04955, -0.2403, 0.2279), (-0.04955, -0.2403, 0.2279), (0.01982, -0.2378, 0.1561), (-0.01982, -0.2378, 0.1561), (0.05203, -0.2453, 0.1313), (-0.05203, -0.2453, 0.1313), (0.03964, -0.2428, 0.09662), (-0.03964, -0.2428, 0.09662), (0.06441, -0.2354, 0.02973), (-0.06441, -0.2354, 0.02973), (0.1189, -0.223, 0.004955), (-0.1189, -0.223, 0.004955), (0.1561, -0.2131, 0.01982), (-0.1561, -0.2131, 0.01982), (0.1982, -0.2056, 0.05946), (-0.1982, -0.2056, 0.05946), (0.2032, -0.2056, 0.09414), (-0.2032, -0.2056, 0.09414), (0.1908, -0.2106, 0.1189), (-0.1908, -0.2106, 0.1189), (0.1363, -0.2279, 0.1387), (-0.1363, -0.2279, 0.1387), (0.07928, -0.2403, 0.1486), (-0.07928, -0.2403, 0.1486), (0.0, -0.2329, -0.2428), (0.03468, -0.2329, -0.2279), (-0.03468, -0.2329, -0.2279), (0.03716, -0.2254, -0.2651), (-0.03716, -0.2254, -0.2651), (0.01982, -0.2205, -0.28), (-0.01982, -0.2205, -0.28), (0.0, -0.218, -0.2824), (0.0, -0.2378, -0.06194), (0.0, -0.2354, -0.04459), (0.03221, -0.2354, -0.04707), (-0.03221, -0.2354, -0.04707), (0.03964, -0.2378, -0.07185), (-0.03964, -0.2378, -0.07185), (0.02725, -0.2354, -0.09167), (-0.02725, -0.2354, -0.09167), (0.1263, -0.2131, -0.01486), (-0.1263, -0.2131, -0.01486), (0.1957, -0.1982, 0.01734), (-0.1957, -0.1982, 0.01734), (0.2304, -0.1908, 0.06441), (-0.2304, -0.1908, 0.06441), (0.2354, -0.2081, 0.1189), (-0.2354, -0.2081, 0.1189), (0.218, -0.2304, 0.1313), (-0.218, -0.2304, 0.1313), (0.1387, -0.2527, 0.1734), (-0.1387, -0.2527, 0.1734), (0.0991, -0.2651, 0.2032), (-0.0991, -0.2651, 0.2032), (0.06441, -0.27, 0.1957), (-0.06441, -0.27, 0.1957), (0.03221, -0.2676, 0.1363), (-0.03221, -0.2676, 0.1363), (0.03964, -0.2577, -0.03221), (-0.03964, -0.2577, -0.03221), (0.06689, -0.2254, -0.1412), (-0.06689, -0.2254, -0.1412), (0.07928, -0.218, -0.223), (-0.07928, -0.218, -0.223), (0.08423, -0.2106, -0.2601), (-0.08423, -0.2106, -0.2601), (0.07432, -0.2007, -0.2899), (-0.07432, -0.2007, -0.2899), (0.05203, -0.2007, -0.2948), (-0.05203, -0.2007, -0.2948), (0.0, -0.2032, -0.2998), (0.0, -0.2304, 0.01486), (0.0, -0.2428, 0.06689), (0.1041, -0.2354, 0.1511), (-0.1041, -0.2354, 0.1511), (0.05203, -0.2378, 0.04459), (-0.05203, -0.2378, 0.04459), (0.04212, -0.2403, 0.06689), (-0.04212, -0.2403, 0.06689), (0.03716, -0.2329, -0.218), (-0.03716, -0.2329, -0.218), (0.02477, -0.2378, -0.1412), (-0.02477, -0.2378, -0.1412), (0.0, -0.2378, -0.1412), (0.0, -0.2354, -0.1041), (0.02973, -0.2477, -0.08671), (-0.02973, -0.2477, -0.08671), (0.04212, -0.2527, -0.07185), (-0.04212, -0.2527, -0.07185), (0.03468, -0.2477, -0.04212), (-0.03468, -0.2477, -0.04212), (0.01239, -0.2477, -0.03964), (-0.01239, -0.2477, -0.03964), (0.0, -0.2626, -0.06441), (0.01486, -0.2577, -0.04707), (-0.01486, -0.2577, -0.04707), (0.02973, -0.2577, -0.04955), (-0.02973, -0.2577, -0.04955), (0.03468, -0.2626, -0.07185), (-0.03468, -0.2626, -0.07185), (0.02477, -0.2552, -0.07928), (-0.02477, -0.2552, -0.07928), (0.0, -0.2552, -0.09167), (0.08176, -0.1759, -0.0991), (-0.08176, -0.1759, -0.0991), (0.05203, -0.2254, -0.0768), (-0.05203, -0.2254, -0.0768), (0.05698, -0.2254, -0.0991), (-0.05698, -0.2254, -0.0991), (0.07432, -0.1759, -0.07928), (-0.07432, -0.1759, -0.07928), (0.0, -0.218, -0.2775), (0.01486, -0.218, -0.275), (-0.01486, -0.218, -0.275), (0.02973, -0.2254, -0.2601), (-0.02973, -0.2254, -0.2601), (0.02973, -0.2304, -0.2354), (-0.02973, -0.2304, -0.2354), (0.0, -0.2081, -0.2477), (0.02973, -0.2106, -0.2378), (-0.02973, -0.2106, -0.2378), (0.02973, -0.2032, -0.2577), (-0.02973, -0.2032, -0.2577), (0.01486, -0.2007, -0.27), (-0.01486, -0.2007, -0.27), (0.0, -0.2007, -0.2725), (0.0545, -0.2477, 0.06937), (-0.0545, -0.2477, 0.06937), (0.05946, -0.2453, 0.04955), (-0.05946, -0.2453, 0.04955), (0.1065, -0.2403, 0.1363), (-0.1065, -0.2403, 0.1363), (0.08671, -0.2453, 0.1338), (-0.08671, -0.2453, 0.1338), (0.1338, -0.2453, 0.1263), (-0.1338, -0.2453, 0.1263), (0.1784, -0.2205, 0.1115), (-0.1784, -0.2205, 0.1115), (0.1858, -0.218, 0.09167), (-0.1858, -0.218, 0.09167), (0.1833, -0.2155, 0.06194), (-0.1833, -0.2155, 0.06194), (0.1511, -0.2279, 0.03221), (-0.1511, -0.2279, 0.03221), (0.1189, -0.2354, 0.01982), (-0.1189, -0.2354, 0.01982), (0.07185, -0.2477, 0.03468), (-0.07185, -0.2477, 0.03468), (0.05698, -0.2477, 0.09414), (-0.05698, -0.2477, 0.09414), (0.06689, -0.2477, 0.1189), (-0.06689, -0.2477, 0.1189), (0.07432, -0.2403, 0.114), (-0.07432, -0.2403, 0.114), (0.06194, -0.2403, 0.09414), (-0.06194, -0.2403, 0.09414), (0.0768, -0.2403, 0.03964), (-0.0768, -0.2403, 0.03964), (0.1189, -0.2304, 0.02725), (-0.1189, -0.2304, 0.02725), (0.1462, -0.223, 0.03716), (-0.1462, -0.223, 0.03716), (0.1734, -0.2131, 0.06689), (-0.1734, -0.2131, 0.06689), (0.1759, -0.2131, 0.08919), (-0.1759, -0.2131, 0.08919), (0.1685, -0.2155, 0.1065), (-0.1685, -0.2155, 0.1065), (0.1313, -0.2378, 0.1239), (-0.1313, -0.2378, 0.1239), (0.08919, -0.2428, 0.1263), (-0.08919, -0.2428, 0.1263), (0.1065, -0.2378, 0.1288), (-0.1065, -0.2378, 0.1288), (0.06441, -0.2378, 0.0545), (-0.06441, -0.2378, 0.0545), (0.06194, -0.2378, 0.07185), (-0.06194, -0.2378, 0.07185), (0.03468, -0.1932, 0.1462), (-0.03468, -0.1932, 0.1462), (0.06194, -0.1957, 0.2106), (-0.06194, -0.1957, 0.2106), (0.1065, -0.1883, 0.218), (-0.1065, -0.1883, 0.218), (0.1536, -0.1759, 0.1759), (-0.1536, -0.1759, 0.1759), (0.2155, -0.1561, 0.1437), (-0.2155, -0.1561, 0.1437), (0.2527, -0.1462, 0.1288), (-0.2527, -0.1462, 0.1288), (0.2453, -0.1189, 0.05203), (-0.2453, -0.1189, 0.05203), (0.1908, -0.1313, 0.0), (-0.1908, -0.1313, 0.0), (0.1387, -0.1486, -0.02973), (-0.1387, -0.1486, -0.02973), (0.0, -0.09167, 0.2849), (0.0, 0.02477, 0.3122), (0.0, 0.2131, -0.06194), (0.0, -0.05946, -0.1462), (0.0, -0.1462, -0.3097), (0.0, -0.109, -0.2552), (0.0, -0.1016, -0.1809), (0.0, -0.08919, -0.1536), (0.27, -0.01734, 0.07432), (-0.27, -0.01734, 0.07432), (0.2725, 0.01486, 0.1016), (-0.2725, 0.01486, 0.1016), (0.2453, 0.1387, 0.08423), (-0.2453, 0.1387, 0.08423), (0.1462, 0.223, 0.1387), (-0.1462, 0.223, 0.1387), (0.2329, -0.0223, -0.01486), (-0.2329, -0.0223, -0.01486), (0.1883, 0.05203, -0.03964), (-0.1883, 0.05203, -0.03964), (0.2032, 0.1363, -0.002477), (-0.2032, 0.1363, -0.002477), (0.1065, 0.2106, 0.01734), (-0.1065, 0.2106, 0.01734), (0.07432, -0.1288, -0.1115), (-0.07432, -0.1288, -0.1115), (0.05698, -0.08176, -0.1313), (-0.05698, -0.08176, -0.1313), (0.09167, -0.1214, -0.2254), (-0.09167, -0.1214, -0.2254), (0.07928, -0.1239, -0.1586), (-0.07928, -0.1239, -0.1586), (0.1041, -0.1263, -0.2899), (-0.1041, -0.1263, -0.2899), (0.04459, -0.1164, -0.2403), (-0.04459, -0.1164, -0.2403), (0.03964, -0.114, -0.1709), (-0.03964, -0.114, -0.1709), (0.05203, -0.1387, -0.2998), (-0.05203, -0.1387, -0.2998), (0.06937, -0.1363, -0.08919), (-0.06937, -0.1363, -0.08919), (0.06689, -0.1486, -0.07185), (-0.06689, -0.1486, -0.07185), (0.06441, -0.1586, -0.0545), (-0.06441, -0.1586, -0.0545), (0.06689, -0.05203, -0.1239), (-0.06689, -0.05203, -0.1239), (0.09414, 0.08423, -0.0991), (-0.09414, 0.08423, -0.0991), (0.109, 0.1709, -0.04707), (-0.109, 0.1709, -0.04707), (0.1437, 0.1214, 0.275), (-0.1437, 0.1214, 0.275), (0.1437, 0.0223, 0.2948), (-0.1437, 0.0223, 0.2948), (0.1437, -0.07432, 0.27), (-0.1437, -0.07432, 0.27), (0.1462, -0.1363, 0.166), (-0.1462, -0.1363, 0.166), (0.2304, -0.1065, 0.1288), (-0.2304, -0.1065, 0.1288), (0.2007, -0.08919, 0.1437), (-0.2007, -0.08919, 0.1437), (0.2032, -0.01734, 0.223), (-0.2032, -0.01734, 0.223), (0.2527, -0.03964, 0.1784), (-0.2527, -0.03964, 0.1784), (0.2527, 0.03716, 0.1957), (-0.2527, 0.03716, 0.1957), (0.2032, 0.06194, 0.2378), (-0.2032, 0.06194, 0.2378), (0.2032, 0.1412, 0.2155), (-0.2032, 0.1412, 0.2155), (0.2527, 0.114, 0.1709), (-0.2527, 0.114, 0.1709), (0.1957, 0.1858, 0.1041), (-0.1957, 0.1858, 0.1041), (0.1536, 0.1734, 0.007432), (-0.1536, 0.1734, 0.007432), (0.2601, 0.06441, 0.1041), (-0.2601, 0.06441, 0.1041), (0.1288, -0.04707, -0.0545), (-0.1288, -0.04707, -0.0545), (0.1363, 0.06689, -0.06194), (-0.1363, 0.06689, -0.06194), (0.2824, 0.07432, 0.1288), (-0.2824, 0.07432, 0.1288), (0.2453, 0.03964, -0.04459), (-0.2453, 0.03964, -0.04459), (0.3295, 0.1041, -0.03221), (-0.3295, 0.1041, -0.03221), (0.4063, 0.1363, 0.01734), (-0.4063, 0.1363, 0.01734), (0.4286, 0.1338, 0.1016), (-0.4286, 0.1338, 0.1016), (0.3914, 0.1338, 0.161), (-0.3914, 0.1338, 0.161), (0.3245, 0.0991, 0.1511), (-0.3245, 0.0991, 0.1511), (0.3221, 0.09167, 0.1313), (-0.3221, 0.09167, 0.1313), (0.3766, 0.1239, 0.1387), (-0.3766, 0.1239, 0.1387), (0.4013, 0.1288, 0.09167), (-0.4013, 0.1288, 0.09167), (0.384, 0.1288, 0.02477), (-0.384, 0.1288, 0.02477), (0.327, 0.09662, -0.01239), (-0.327, 0.09662, -0.01239), (0.2626, 0.04212, -0.0223), (-0.2626, 0.04212, -0.0223), (0.2923, 0.06937, 0.114), (-0.2923, 0.06937, 0.114), (0.2998, 0.09167, 0.09662), (-0.2998, 0.09167, 0.09662), (0.28, 0.06689, -0.007432), (-0.28, 0.06689, -0.007432), (0.3295, 0.1164, 0.0), (-0.3295, 0.1164, 0.0), (0.3766, 0.1412, 0.02973), (-0.3766, 0.1412, 0.02973), (0.3914, 0.1412, 0.07928), (-0.3914, 0.1412, 0.07928), (0.3716, 0.1387, 0.114), (-0.3716, 0.1387, 0.114), (0.3245, 0.114, 0.109), (-0.3245, 0.114, 0.109), (0.2676, 0.06689, 0.09167), (-0.2676, 0.06689, 0.09167), (0.2651, 0.08671, 0.0545), (-0.2651, 0.08671, 0.0545), (0.2403, 0.08671, 0.02973), (-0.2403, 0.08671, 0.02973), (0.2601, 0.08671, 0.02725), (-0.2601, 0.08671, 0.02725), (0.2676, 0.08671, 0.004955), (-0.2676, 0.08671, 0.004955), (0.2577, 0.08671, -0.004955), (-0.2577, 0.08671, -0.004955), (0.2304, 0.0223, 0.0), (-0.2304, 0.0223, 0.0), (0.2279, 0.0545, -0.007432), (-0.2279, 0.0545, -0.007432), (0.2279, 0.05946, 0.01239), (-0.2279, 0.05946, 0.01239), (0.2527, 0.06689, 0.06441), (-0.2527, 0.06689, 0.06441), (0.2824, 0.08423, 0.0768), (-0.2824, 0.08423, 0.0768), (0.2824, 0.1016, 0.07432), (-0.2824, 0.1016, 0.07432), (0.2577, 0.1016, -0.004955), (-0.2577, 0.1016, -0.004955), (0.27, 0.1016, 0.004955), (-0.27, 0.1016, 0.004955), (0.2626, 0.1016, 0.02477), (-0.2626, 0.1016, 0.02477), (0.2428, 0.1016, 0.02973), (-0.2428, 0.1016, 0.02973), (0.2676, 0.1016, 0.0545), (-0.2676, 0.1016, 0.0545), (0.3295, 0.1313, 0.1041), (-0.3295, 0.1313, 0.1041), (0.3766, 0.1536, 0.109), (-0.3766, 0.1536, 0.109), (0.3989, 0.1561, 0.0768), (-0.3989, 0.1561, 0.0768), (0.384, 0.1536, 0.02725), (-0.384, 0.1536, 0.02725), (0.332, 0.1338, 0.0), (-0.332, 0.1338, 0.0), (0.28, 0.08423, -0.004955), (-0.28, 0.08423, -0.004955), (0.3022, 0.109, 0.09167), (-0.3022, 0.109, 0.09167), (0.2824, 0.1041, 0.03468), (-0.2824, 0.1041, 0.03468), (0.2973, 0.1065, 0.01982), (-0.2973, 0.1065, 0.01982), (0.3171, 0.1164, 0.03964), (-0.3171, 0.1164, 0.03964), (0.3047, 0.1115, 0.0545), (-0.3047, 0.1115, 0.0545), (0.3221, 0.1189, 0.07432), (-0.3221, 0.1189, 0.07432), (0.3345, 0.1214, 0.05946), (-0.3345, 0.1214, 0.05946), (0.3518, 0.1239, 0.06689), (-0.3518, 0.1239, 0.06689), (0.3444, 0.1239, 0.08671), (-0.3444, 0.1239, 0.08671), (0.3245, 0.1536, 0.1387), (-0.3245, 0.1536, 0.1387), (0.3964, 0.1734, 0.1486), (-0.3964, 0.1734, 0.1486), (0.4336, 0.1586, 0.09414), (-0.4336, 0.1586, 0.09414), (0.4162, 0.1685, 0.01734), (-0.4162, 0.1685, 0.01734), (0.3295, 0.1561, -0.02725), (-0.3295, 0.1561, -0.02725), (0.2502, 0.1041, -0.03964), (-0.2502, 0.1041, -0.03964), (0.2725, 0.1214, 0.1214), (-0.2725, 0.1214, 0.1214)], [], [(46, 0, 2, 44), (3, 1, 47, 45), (44, 2, 4, 42), (5, 3, 45, 43), (2, 8, 6, 4), (7, 9, 3, 5), (0, 10, 8, 2), (9, 11, 1, 3), (10, 12, 14, 8), (15, 13, 11, 9), (8, 14, 16, 6), (17, 15, 9, 7), (14, 20, 18, 16), (19, 21, 15, 17), (12, 22, 20, 14), (21, 23, 13, 15), (22, 24, 26, 20), (27, 25, 23, 21), (20, 26, 28, 18), (29, 27, 21, 19), (26, 32, 30, 28), (31, 33, 27, 29), (24, 34, 32, 26), (33, 35, 25, 27), (34, 36, 38, 32), (39, 37, 35, 33), (32, 38, 40, 30), (41, 39, 33, 31), (38, 44, 42, 40), (43, 45, 39, 41), (36, 46, 44, 38), (45, 47, 37, 39), (46, 36, 50, 48), (51, 37, 47, 49), (36, 34, 52, 50), (53, 35, 37, 51), (34, 24, 54, 52), (55, 25, 35, 53), (24, 22, 56, 54), (57, 23, 25, 55), (22, 12, 58, 56), (59, 13, 23, 57), (12, 10, 62, 58), (63, 11, 13, 59), (10, 0, 64, 62), (65, 1, 11, 63), (0, 46, 48, 64), (49, 47, 1, 65), (60, 64, 48), (49, 65, 61), (62, 64, 60), (61, 65, 63), (60, 58, 62), (63, 59, 61), (60, 56, 58), (59, 57, 61), (60, 54, 56), (57, 55, 61), (60, 52, 54), (55, 53, 61), (60, 50, 52), (53, 51, 61), (60, 48, 50), (51, 49, 61), (88, 173, 175, 90), (175, 174, 89, 90), (86, 171, 173, 88), (174, 172, 87, 89), (84, 169, 171, 86), (172, 170, 85, 87), (82, 167, 169, 84), (170, 168, 83, 85), (80, 165, 167, 82), (168, 166, 81, 83), (78, 91, 145, 163), (146, 92, 79, 164), (91, 93, 147, 145), (148, 94, 92, 146), (93, 95, 149, 147), (150, 96, 94, 148), (95, 97, 151, 149), (152, 98, 96, 150), (97, 99, 153, 151), (154, 100, 98, 152), (99, 101, 155, 153), (156, 102, 100, 154), (101, 103, 157, 155), (158, 104, 102, 156), (103, 105, 159, 157), (160, 106, 104, 158), (105, 107, 161, 159), (162, 108, 106, 160), (107, 66, 67, 161), (67, 66, 108, 162), (109, 127, 159, 161), (160, 128, 110, 162), (127, 178, 157, 159), (158, 179, 128, 160), (125, 155, 157, 178), (158, 156, 126, 179), (123, 153, 155, 125), (156, 154, 124, 126), (121, 151, 153, 123), (154, 152, 122, 124), (119, 149, 151, 121), (152, 150, 120, 122), (117, 147, 149, 119), (150, 148, 118, 120), (115, 145, 147, 117), (148, 146, 116, 118), (113, 163, 145, 115), (146, 164, 114, 116), (113, 180, 176, 163), (176, 181, 114, 164), (109, 161, 67, 111), (67, 162, 110, 112), (111, 67, 177, 182), (177, 67, 112, 183), (176, 180, 182, 177), (183, 181, 176, 177), (134, 136, 175, 173), (175, 136, 135, 174), (132, 134, 173, 171), (174, 135, 133, 172), (130, 132, 171, 169), (172, 133, 131, 170), (165, 186, 184, 167), (185, 187, 166, 168), (130, 169, 167, 184), (168, 170, 131, 185), (143, 189, 188, 186), (188, 189, 144, 187), (184, 186, 188, 68), (188, 187, 185, 68), (129, 130, 184, 68), (185, 131, 129, 68), (141, 192, 190, 143), (191, 193, 142, 144), (139, 194, 192, 141), (193, 195, 140, 142), (138, 196, 194, 139), (195, 197, 138, 140), (137, 70, 196, 138), (197, 70, 137, 138), (189, 143, 190, 69), (191, 144, 189, 69), (69, 190, 205, 207), (206, 191, 69, 207), (70, 198, 199, 196), (200, 198, 70, 197), (196, 199, 201, 194), (202, 200, 197, 195), (194, 201, 203, 192), (204, 202, 195, 193), (192, 203, 205, 190), (206, 204, 193, 191), (198, 203, 201, 199), (202, 204, 198, 200), (198, 207, 205, 203), (206, 207, 198, 204), (138, 139, 163, 176), (164, 140, 138, 176), (139, 141, 210, 163), (211, 142, 140, 164), (141, 143, 212, 210), (213, 144, 142, 211), (143, 186, 165, 212), (166, 187, 144, 213), (80, 208, 212, 165), (213, 209, 81, 166), (208, 214, 210, 212), (211, 215, 209, 213), (78, 163, 210, 214), (211, 164, 79, 215), (130, 129, 71, 221), (71, 129, 131, 222), (132, 130, 221, 219), (222, 131, 133, 220), (134, 132, 219, 217), (220, 133, 135, 218), (136, 134, 217, 216), (218, 135, 136, 216), (216, 217, 228, 230), (229, 218, 216, 230), (217, 219, 226, 228), (227, 220, 218, 229), (219, 221, 224, 226), (225, 222, 220, 227), (221, 71, 223, 224), (223, 71, 222, 225), (223, 230, 228, 224), (229, 230, 223, 225), (224, 228, 226), (227, 229, 225), (182, 180, 233, 231), (234, 181, 183, 232), (111, 182, 231, 253), (232, 183, 112, 254), (109, 111, 253, 255), (254, 112, 110, 256), (180, 113, 251, 233), (252, 114, 181, 234), (113, 115, 249, 251), (250, 116, 114, 252), (115, 117, 247, 249), (248, 118, 116, 250), (117, 119, 245, 247), (246, 120, 118, 248), (119, 121, 243, 245), (244, 122, 120, 246), (121, 123, 241, 243), (242, 124, 122, 244), (123, 125, 239, 241), (240, 126, 124, 242), (125, 178, 235, 239), (236, 179, 126, 240), (178, 127, 237, 235), (238, 128, 179, 236), (127, 109, 255, 237), (256, 110, 128, 238), (237, 255, 257, 275), (258, 256, 238, 276), (235, 237, 275, 277), (276, 238, 236, 278), (239, 235, 277, 273), (278, 236, 240, 274), (241, 239, 273, 271), (274, 240, 242, 272), (243, 241, 271, 269), (272, 242, 244, 270), (245, 243, 269, 267), (270, 244, 246, 268), (247, 245, 267, 265), (268, 246, 248, 266), (249, 247, 265, 263), (266, 248, 250, 264), (251, 249, 263, 261), (264, 250, 252, 262), (233, 251, 261, 279), (262, 252, 234, 280), (255, 253, 259, 257), (260, 254, 256, 258), (253, 231, 281, 259), (282, 232, 254, 260), (231, 233, 279, 281), (280, 234, 232, 282), (66, 107, 283, 72), (284, 108, 66, 72), (107, 105, 285, 283), (286, 106, 108, 284), (105, 103, 287, 285), (288, 104, 106, 286), (103, 101, 289, 287), (290, 102, 104, 288), (101, 99, 291, 289), (292, 100, 102, 290), (99, 97, 293, 291), (294, 98, 100, 292), (97, 95, 295, 293), (296, 96, 98, 294), (95, 93, 297, 295), (298, 94, 96, 296), (93, 91, 299, 297), (300, 92, 94, 298), (307, 308, 327, 337), (328, 308, 307, 338), (306, 307, 337, 335), (338, 307, 306, 336), (305, 306, 335, 339), (336, 306, 305, 340), (88, 90, 305, 339), (305, 90, 89, 340), (86, 88, 339, 333), (340, 89, 87, 334), (84, 86, 333, 329), (334, 87, 85, 330), (82, 84, 329, 331), (330, 85, 83, 332), (329, 335, 337, 331), (338, 336, 330, 332), (329, 333, 339, 335), (340, 334, 330, 336), (325, 331, 337, 327), (338, 332, 326, 328), (80, 82, 331, 325), (332, 83, 81, 326), (208, 341, 343, 214), (344, 342, 209, 215), (80, 325, 341, 208), (342, 326, 81, 209), (78, 214, 343, 345), (344, 215, 79, 346), (78, 345, 299, 91), (300, 346, 79, 92), (76, 323, 351, 303), (352, 324, 76, 303), (303, 351, 349, 77), (350, 352, 303, 77), (77, 349, 347, 304), (348, 350, 77, 304), (304, 347, 327, 308), (328, 348, 304, 308), (325, 327, 347, 341), (348, 328, 326, 342), (295, 297, 317, 309), (318, 298, 296, 310), (75, 315, 323, 76), (324, 316, 75, 76), (301, 357, 355, 302), (356, 358, 301, 302), (302, 355, 353, 74), (354, 356, 302, 74), (74, 353, 315, 75), (316, 354, 74, 75), (291, 293, 361, 363), (362, 294, 292, 364), (363, 361, 367, 365), (368, 362, 364, 366), (365, 367, 369, 371), (370, 368, 366, 372), (371, 369, 375, 373), (376, 370, 372, 374), (313, 377, 373, 375), (374, 378, 314, 376), (315, 353, 373, 377), (374, 354, 316, 378), (353, 355, 371, 373), (372, 356, 354, 374), (355, 357, 365, 371), (366, 358, 356, 372), (357, 359, 363, 365), (364, 360, 358, 366), (289, 291, 363, 359), (364, 292, 290, 360), (73, 359, 357, 301), (358, 360, 73, 301), (283, 285, 287, 289), (288, 286, 284, 290), (283, 289, 359, 73), (360, 290, 284, 73), (72, 283, 73), (73, 284, 72), (293, 295, 309, 361), (310, 296, 294, 362), (309, 311, 367, 361), (368, 312, 310, 362), (311, 381, 369, 367), (370, 382, 312, 368), (313, 375, 369, 381), (370, 376, 314, 382), (347, 349, 385, 383), (386, 350, 348, 384), (317, 383, 385, 319), (386, 384, 318, 320), (297, 299, 383, 317), (384, 300, 298, 318), (299, 343, 341, 383), (342, 344, 300, 384), (341, 347, 383), (384, 348, 342), (299, 345, 343), (344, 346, 300), (313, 321, 379, 377), (380, 322, 314, 378), (315, 377, 379, 323), (380, 378, 316, 324), (319, 385, 379, 321), (380, 386, 320, 322), (349, 351, 379, 385), (380, 352, 350, 386), (323, 379, 351), (352, 380, 324), (399, 387, 413, 401), (414, 388, 400, 402), (399, 401, 403, 397), (404, 402, 400, 398), (397, 403, 405, 395), (406, 404, 398, 396), (395, 405, 407, 393), (408, 406, 396, 394), (393, 407, 409, 391), (410, 408, 394, 392), (391, 409, 411, 389), (412, 410, 392, 390), (409, 419, 417, 411), (418, 420, 410, 412), (407, 421, 419, 409), (420, 422, 408, 410), (405, 423, 421, 407), (422, 424, 406, 408), (403, 425, 423, 405), (424, 426, 404, 406), (401, 427, 425, 403), (426, 428, 402, 404), (401, 413, 415, 427), (416, 414, 402, 428), (317, 319, 443, 441), (444, 320, 318, 442), (319, 389, 411, 443), (412, 390, 320, 444), (309, 317, 441, 311), (442, 318, 310, 312), (381, 429, 413, 387), (414, 430, 382, 388), (411, 417, 439, 443), (440, 418, 412, 444), (437, 445, 443, 439), (444, 446, 438, 440), (433, 445, 437, 435), (438, 446, 434, 436), (431, 447, 445, 433), (446, 448, 432, 434), (429, 447, 431, 449), (432, 448, 430, 450), (413, 429, 449, 415), (450, 430, 414, 416), (311, 447, 429, 381), (430, 448, 312, 382), (311, 441, 445, 447), (446, 442, 312, 448), (441, 443, 445), (446, 444, 442), (415, 449, 451, 475), (452, 450, 416, 476), (449, 431, 461, 451), (462, 432, 450, 452), (431, 433, 459, 461), (460, 434, 432, 462), (433, 435, 457, 459), (458, 436, 434, 460), (435, 437, 455, 457), (456, 438, 436, 458), (437, 439, 453, 455), (454, 440, 438, 456), (439, 417, 473, 453), (474, 418, 440, 454), (427, 415, 475, 463), (476, 416, 428, 464), (425, 427, 463, 465), (464, 428, 426, 466), (423, 425, 465, 467), (466, 426, 424, 468), (421, 423, 467, 469), (468, 424, 422, 470), (419, 421, 469, 471), (470, 422, 420, 472), (417, 419, 471, 473), (472, 420, 418, 474), (457, 455, 479, 477), (480, 456, 458, 478), (477, 479, 481, 483), (482, 480, 478, 484), (483, 481, 487, 485), (488, 482, 484, 486), (485, 487, 489, 491), (490, 488, 486, 492), (463, 475, 485, 491), (486, 476, 464, 492), (451, 483, 485, 475), (486, 484, 452, 476), (451, 461, 477, 483), (478, 462, 452, 484), (457, 477, 461, 459), (462, 478, 458, 460), (453, 473, 479, 455), (480, 474, 454, 456), (471, 481, 479, 473), (480, 482, 472, 474), (469, 487, 481, 471), (482, 488, 470, 472), (467, 489, 487, 469), (488, 490, 468, 470), (465, 491, 489, 467), (490, 492, 466, 468), (463, 491, 465), (466, 492, 464), (391, 389, 503, 501), (504, 390, 392, 502), (393, 391, 501, 499), (502, 392, 394, 500), (395, 393, 499, 497), (500, 394, 396, 498), (397, 395, 497, 495), (498, 396, 398, 496), (399, 397, 495, 493), (496, 398, 400, 494), (387, 399, 493, 505), (494, 400, 388, 506), (493, 501, 503, 505), (504, 502, 494, 506), (493, 495, 499, 501), (500, 496, 494, 502), (495, 497, 499), (500, 498, 496), (313, 381, 387, 505), (388, 382, 314, 506), (313, 505, 503, 321), (504, 506, 314, 322), (319, 321, 503, 389), (504, 322, 320, 390)])
me_suzanne.materials.append(mat_7)
me_suzanne.use_remesh_preserve_volume = False
me_suzanne.use_remesh_preserve_attributes = False
me_suzanne.use_mirror_vertex_groups = False
me_suzanne.update()
me_plane_006 = bpy.data.meshes.new('Plane.006')
me_plane_006.from_pydata([(-1.0, -1.0, 0.06995), (1.0, -1.0, 0.06995), (-1.0, 1.0, 0.06995), (-1.0, 4.657e-10, 0.06995), (-4.657e-10, 1.0, 0.06995), (0.5, -1.0, 0.06995), (1.0, 0.5, 0.06995), (1.0, -0.5, 0.06995), (-4.657e-10, 0.4945, 0.06995), (-4.657e-10, -0.5, 0.06995), (-0.5, 4.657e-10, 0.06995), (0.5, 4.657e-10, 0.06995), (0.5, -0.5, 0.06995), (-0.75, 1.0, 0.06995), (-1.0, 0.25, 0.06995), (-0.25, -1.0, 0.06995), (-4.657e-10, 0.75, 0.06995), (0.25, -1.0, 0.06995), (-1.0, 0.75, 0.06995), (-0.75, -1.0, 0.06995), (1.0, -0.75, 0.06995), (-0.0055, 0.2555, 0.01854), (0.75, 4.657e-10, 0.06995), (0.4945, -0.2445, 0.06995), (0.2445, -0.5, 0.06995), (0.7445, -0.5055, 0.01854), (-0.5055, -0.7445, 0.06995), (-0.7555, -0.4945, 0.06995), (-0.4945, 0.7555, 0.06995), (-0.7555, 0.4945, 0.06995), (0.5, 0.75, 0.06995), (0.25, 0.4945, 0.06995), (0.75, 0.5, 0.06995), (0.25, 0.75, 0.06995), (-0.7445, 0.25, 0.06995), (-0.75, 0.7555, 0.06995), (0.2445, -0.25, 0.06995), (-0.25, 0.7445, 0.06995), (0.75, 0.7445, 0.06995), (-1.0, -0.875, 0.06995), (0.875, -1.0, 0.06995), (1.0, 0.875, 0.06995), (-1.0, 0.125, 0.06995), (0.125, 1.0, 0.06995), (-1.0, -0.375, 0.06995), (1.0, 0.375, 0.06995), (-4.657e-10, -0.625, 0.06995), (-0.375, 4.657e-10, 0.06995), (0.1305, -0.5, 0.06995), (0.625, -0.5, 0.06995), (-0.5, -0.625, 0.06995), (-0.3805, -0.5, 0.06995), (-0.5, 0.875, 0.06995), (0.125, 0.4945, 0.06995), (-0.625, 1.0, 0.06995), (1.0, -0.375, 0.06995), (0.375, 1.0, 0.06995), (-1.0, -0.125, 0.06995), (0.125, -1.0, 0.06995), (1.0, 0.125, 0.06995), (-1.0, 0.875, 0.06995), (-0.875, -1.0, 0.06995), (1.0, -0.875, 0.06995), (0.625, -0.2445, 0.1149), (0.4945, -0.3805, 0.06995), (-0.125, -0.5, 0.06995), (-0.4945, 0.6305, 0.01854), (-0.6305, 0.4945, 0.01854), (-0.1195, 0.4945, 0.01854), (0.5, 0.625, 0.06995), (0.5, 0.125, 0.06995), (0.25, 0.1195, 0.06995), (0.125, 0.75, 0.06995), (-0.75, 0.8695, 0.06995), (-0.625, 0.7555, 0.06995), (-0.25, -0.625, 0.06995), (-0.3805, -0.7445, 0.01854), (-0.75, -0.8695, 0.06995), (-0.7445, -0.1305, 0.01854), (-0.625, -0.25, 0.06995), (0.25, -0.625, 0.06995), (0.2445, -0.125, 0.06995), (0.2445, -0.375, 0.06995), (0.375, -0.25, 0.06995), (0.875, -0.25, 0.06995), (-0.3805, -0.2445, 0.01854), (-0.375, 0.75, 0.06995), (-0.125, 0.7445, 0.06995), (0.625, 0.7445, 0.06995), (0.8695, 0.7445, 0.01854), (0.8695, 0.625, 0.06995), (-0.375, 0.625, 0.06995), (-0.3805, 0.8695, 0.01854), (-0.3805, -0.125, 0.06995), (0.6195, -0.3805, 0.01854), (0.3805, -0.375, 0.06995), (0.125, -0.625, 0.06995), (-0.625, -0.8695, 0.06995), (-0.8695, -0.625, 0.06995), (-0.3805, -0.625, 0.06995), (-0.875, 0.625, 0.06995), (-0.875, 0.875, 0.06995), (-0.3805, 0.125, 0.06995), (0.125, 0.625, 0.06995), (0.1305, 0.1195, 0.01854), (0.125, 0.375, 0.06995), (0.875, 0.125, 0.06995), (0.625, 0.375, 0.06995), (0.8695, 0.3805, 0.01854), (-0.1195, 0.375, 0.06995), (-0.625, 0.875, 0.06995), (0.625, -0.1305, 0.1149), (1.0, 1.0, 0.06995), (-0.875, 1.0, 0.06995), (-0.125, -1.0, 0.06995), (-4.657e-10, -1.0, 0.06995), (1.0, -0.125, 0.06995), (1.0, 4.657e-10, 0.06995), (-4.657e-10, 0.875, 0.06995), (-4.657e-10, -0.125, 0.06995), (-4.657e-10, 4.657e-10, 0.06995), (-0.875, 4.657e-10, 0.06995), (0.1305, 4.657e-10, 0.06995), (-1.0, -0.5, 0.06995), (0.375, -1.0, 0.06995), (-0.375, 1.0, 0.06995), (-0.5, 1.0, 0.06995), (-1.0, 0.625, 0.06995), (-1.0, 0.5, 0.06995), (-0.625, -1.0, 0.06995), (-0.5, -1.0, 0.06995), (1.0, -0.625, 0.06995), (0.625, 1.0, 0.06995), (0.5, 1.0, 0.06995), (0.625, 4.657e-10, 0.06995), (0.5, -0.1305, 0.06995), (0.5055, -0.6195, 0.01854), (-0.4945, -0.1305, 0.06995), (-0.4945, -0.5, 0.06995), (-0.8695, -0.5, 0.06995), (-0.5, 0.375, 0.06995), (-0.5, 0.5, 0.06995), (-0.8695, 0.5, 0.06995), (-0.375, 0.5, 0.06995), (0.5, 0.875, 0.06995), (0.625, 0.4945, 0.06995), (0.5, 0.4945, 0.06995), (-1.0, -0.625, 0.06995), (-1.0, -0.75, 0.06995), (1.0, 0.625, 0.06995), (1.0, 0.75, 0.06995), (-1.0, 0.375, 0.06995), (-0.375, -1.0, 0.06995), (1.0, -0.25, 0.06995), (0.25, 1.0, 0.06995), (-4.657e-10, -0.375, 0.06995), (-4.657e-10, -0.25, 0.06995), (-0.625, 4.657e-10, 0.06995), (-0.75, 4.657e-10, 0.06995), (0.375, 0.0055, 0.06995), (0.2445, 0.0055, 0.06995), (-1.0, -0.25, 0.06995), (1.0, 0.25, 0.06995), (-0.125, 1.0, 0.06995), (-0.25, 1.0, 0.06995), (0.875, 1.0, 0.06995), (0.75, 1.0, 0.06995), (-4.657e-10, 0.125, 0.06995), (-4.657e-10, -0.875, 0.06995), (-4.657e-10, -0.75, 0.06995), (-0.125, 4.657e-10, 0.06995), (-0.25, 4.657e-10, 0.06995), (0.5, -0.875, 0.06995), (0.5, -0.75, 0.06995), (0.3805, -0.4945, 0.01854), (0.875, -0.5, 0.06995), (-0.5, -0.375, 0.06995), (-0.5, -0.2445, 0.06995), (-0.5055, -0.8695, 0.01854), (-0.6305, -0.4945, 0.01854), (-0.25, 0.5, 0.06995), (0.5, 0.25, 0.06995), (0.375, 0.4945, 0.06995), (0.75, 0.125, 0.06995), (0.75, 0.25, 0.06995), (0.625, 0.25, 0.06995), (0.875, 0.25, 0.06995), (0.25, 0.25, 0.06995), (0.125, 0.25, 0.06995), (0.375, 0.25, 0.06995), (0.25, 0.875, 0.06995), (0.375, 0.75, 0.06995), (-0.25, 0.375, 0.06995), (-0.25, 0.125, 0.06995), (-0.25, 0.25, 0.06995), (-0.3805, 0.2445, 0.01854), (-0.5, 0.2445, 0.06995), (-0.1195, 0.2555, 0.01854), (-0.7445, 0.1305, 0.01854), (-0.875, 0.25, 0.06995), (-0.7555, 0.625, 0.06995), (-0.25, -0.5, 0.06995), (-0.25, -0.875, 0.06995), (-0.25, -0.75, 0.06995), (-0.125, -0.75, 0.06995), (-0.7555, -0.625, 0.06995), (-0.8695, -0.75, 0.06995), (-0.6195, -0.7555, 0.06995), (-0.7555, -0.7555, 0.06995), (-0.7445, -0.3805, 0.06995), (-0.7445, -0.25, 0.06995), (-0.875, -0.25, 0.06995), (0.7445, -0.625, 0.06995), (0.7445, -0.875, 0.06995), (0.7445, -0.75, 0.06995), (0.6305, -0.75, 0.06995), (0.875, -0.75, 0.06995), (0.25, -0.875, 0.06995), (0.25, -0.75, 0.06995), (0.125, -0.75, 0.06995), (0.375, -0.75, 0.06995), (0.1305, -0.25, 0.06995), (0.75, -0.125, 0.06995), (0.75, -0.375, 0.06995), (0.75, -0.25, 0.06995), (0.625, -0.25, 0.06995), (-0.25, -0.125, 0.06995), (-0.25, -0.375, 0.06995), (-0.25, -0.25, 0.06995), (-0.125, -0.25, 0.06995), (-0.25, 0.875, 0.06995), (0.75, 0.875, 0.06995), (0.75, -1.0, 0.06995), (-4.657e-10, 0.375, 0.06995), (0.5, 0.3805, 0.06995), (0.625, -1.0, 0.06995), (-4.657e-10, 0.625, 0.06995), (-0.4945, 0.1305, 0.06995), (0.875, 0.5, 0.06995), (0.75, 0.3805, 0.06995), (0.25, 0.3805, 0.06995), (0.25, 0.625, 0.06995), (-0.7445, 0.3805, 0.06995), (-0.6305, 0.2445, 0.06995), (-0.25, 0.6305, 0.06995), (0.7555, 0.6305, 0.06995), (0.625, 0.6305, 0.06995), (0.625, 0.875, 0.06995), (-0.125, 0.6305, 0.06995), (-0.125, -0.375, 0.06995), (-0.375, -0.375, 0.06995), (0.875, -0.375, 0.06995), (0.625, -0.125, 0.06995), (0.1305, -0.375, 0.06995), (0.1305, -0.125, 0.06995), (0.375, -0.875, 0.06995), (0.125, -0.875, 0.06995), (0.875, -0.875, 0.06995), (0.6305, -0.875, 0.06995), (0.6305, -0.6195, 0.06995), (-0.6305, -0.375, 0.06995), (-0.8695, -0.3805, 0.01854), (-0.875, -0.125, 0.06995), (-0.8695, -0.8695, 0.01854), (-0.125, -0.875, 0.06995), (-0.375, -0.875, 0.06995), (-0.625, 0.625, 0.06995), (-0.625, 0.1305, 0.06995), (-0.875, 0.125, 0.06995), (-0.8695, 0.3805, 0.01854), (-0.125, 0.125, 0.06995), (-0.375, 0.375, 0.06995), (0.375, 0.625, 0.06995), (0.125, 0.875, 0.06995), (0.375, 0.1195, 0.06995), (0.625, 0.125, 0.06995), (0.375, 0.3805, 0.06995), (0.375, 0.875, 0.06995), (-0.6305, 0.375, 0.06995), (-0.125, -0.625, 0.06995), (-0.6195, -0.6305, 0.01854), (-0.625, -0.1305, 0.06995), (0.875, -0.625, 0.06995), (0.375, -0.625, 0.06995), (0.3805, -0.1305, 0.01854), (-0.125, -0.125, 0.06995), (-0.125, 0.875, 0.06995), (0.875, 0.875, 0.06995), (0.875, 4.657e-10, 0.2046), (0.75, 4.657e-10, 0.2046), (0.8695, 0.1195, 0.198), (0.8695, -0.125, 0.2046), (0.8695, -0.2445, 0.198), (1.0, -0.125, 0.2046), (1.0, 4.657e-10, 0.2046), (1.0, -0.25, 0.2046), (0.7555, -0.1305, 0.2046), (0.75, -0.2445, 0.2046), (1.0, 0.125, 0.2046), (0.75, 0.125, 0.2046), (0.625, 0.0055, 0.1149), (0.625, 0.1195, 0.1149), (-4.657e-10, -0.625, 0.2633), (-4.657e-10, -0.5055, 0.2633), (0.1305, -0.5055, 0.2633), (0.2445, -0.6195, 0.2567), (0.2445, -0.5, 0.2633), (-0.1305, -0.5055, 0.2633), (0.125, -0.625, 0.2633), (-0.4945, -0.5, 0.2633), (-0.4945, -0.3805, 0.2567), (-0.1305, -0.3805, 0.2567), (-0.25, -0.3805, 0.2633), (-0.375, -0.3805, 0.2633), (-0.3805, -0.4945, 0.2633), (-0.25, -0.5, 0.2633), (-0.2445, -0.6195, 0.2567), (-0.125, -0.625, 0.2633), (0.5, 0.6305, 0.2522), (0.5, 0.7445, 0.2522), (0.125, 0.7445, 0.2522), (-4.657e-10, 0.7445, 0.2522), (0.25, 0.7445, 0.2522), (-0.125, 0.7445, 0.2522), (0.125, 0.625, 0.2522), (-4.657e-10, 0.6305, 0.2522), (-0.125, 0.6305, 0.2522), (0.375, 0.6305, 0.2522), (0.25, 0.6305, 0.2522), (0.375, 0.7445, 0.2522), (-0.7555, 0.7555, 0.2608), (-0.75, 0.875, 0.2608), (-0.875, 0.7434, 0.2608), (-0.8695, 0.8695, 0.2542), (0.125, 0.5, 0.06995), (-4.657e-10, 0.5, 0.06995), (0.5, -0.375, 0.06995), (0.5, -0.25, 0.06995), (-0.5, 0.625, 0.06995), (-0.5, 0.75, 0.06995), (-0.625, 0.5, 0.06995), (-0.75, 0.5, 0.06995), (-0.625, 0.75, 0.06995), (-0.75, 0.75, 0.06995), (-0.375, -0.75, 0.06995), (-0.5, -0.75, 0.06995), (0.25, -0.375, 0.06995), (0.25, -0.25, 0.06995), (-0.125, 0.75, 0.06995), (-0.25, 0.75, 0.06995), (0.625, 0.75, 0.06995), (0.5, 0.7445, 0.06995), (0.875, 0.75, 0.06995), (0.75, 0.75, 0.06995), (0.75, -0.5, 0.06995), (0.6195, -0.5055, 0.06995), (0.25, 0.5, 0.06995), (-0.125, 0.5, 0.06995), (-0.75, 0.75, 0.2608), (0.25, -0.125, 0.06995), (0.25, -0.5, 0.06995), (-0.3805, 0.7445, 0.06995), (0.875, 0.625, 0.06995), (-0.375, 0.6305, 0.06995), (-0.375, 0.875, 0.06995), (-0.5, 0.8695, 0.06995), (-0.375, -0.125, 0.06995), (-0.3805, 4.657e-10, 0.06995), (-0.375, -0.25, 0.06995), (0.625, -0.375, 0.06995), (0.375, -0.375, 0.06995), (0.3805, -0.25, 0.06995), (-0.625, -0.875, 0.06995), (-0.75, -0.875, 0.06995), (-0.375, -0.625, 0.06995), (-0.375, -0.5, 0.06995), (-0.8695, 0.625, 0.06961), (-0.875, 0.75, 0.06995), (-0.375, 0.125, 0.06995), (0.25, 0.125, 0.06995), (0.125, 0.125, 0.06995), (-0.125, 0.375, 0.06995), (-0.625, 0.8695, 0.06995), (-0.75, 0.875, 0.06995), (0.625, 0.5, 0.06995), (0.5, 0.5, 0.06995), (0.375, 4.657e-10, 0.06995), (0.25, 4.657e-10, 0.06995), (-0.375, 0.25, 0.06995), (-0.5, 0.25, 0.06995), (-0.625, -0.75, 0.06995), (-0.75, -0.75, 0.06995), (-0.75, -0.375, 0.06995), (-0.75, -0.25, 0.06995), (0.75, -0.875, 0.06995), (0.75, -0.75, 0.06995), (0.375, 0.5, 0.06995), (-0.625, 0.25, 0.06995), (-0.75, -0.625, 0.06995), (0.75, -0.625, 0.06995), (0.75, 0.625, 0.06995), (0.7445, -0.9945, 0.01854), (0.625, 0.625, 0.06995), (-0.125, 0.625, 0.06995), (-0.25, 0.625, 0.06995), (0.125, -0.375, 0.06995), (0.125, -0.25, 0.06995), (0.125, -0.125, 0.06995), (0.125, 4.657e-10, 0.06995), (0.625, -0.875, 0.06995), (0.625, -0.75, 0.06995), (0.625, -0.625, 0.06995), (0.6305, -0.9945, 0.01854), (0.5, -0.625, 0.06995), (-0.625, -0.5, 0.06995), (-0.625, -0.375, 0.06995), (-0.875, -0.5, 0.06995), (-0.875, -0.375, 0.06995), (-0.875, -0.875, 0.06995), (-0.875, -0.75, 0.06995), (-0.625, 0.125, 0.06995), (-0.75, 0.125, 0.06995), (-0.5, 0.125, 0.06995), (-0.875, 0.375, 0.06995), (-0.875, 0.5, 0.06995), (-0.75, 0.375, 0.06995), (0.375, 0.375, 0.06995), (0.25, 0.375, 0.06995), (0.5, 0.375, 0.06995), (-0.625, 0.375, 0.06995), (-0.625, -0.625, 0.06995), (-0.5, -0.125, 0.06995), (-0.625, -0.125, 0.06995), (0.5, -0.125, 0.06995), (0.375, -0.125, 0.06995), (0.5055, -0.4945, 0.06995), (-0.4945, 4.657e-10, 0.06995), (-0.4945, -0.6305, 0.06995), (-0.5, -0.5, 0.06995), (0.5, 0.625, 0.2522), (0.5, 0.6305, 0.06995), (-0.5, -0.875, 0.06995), (-0.75, -0.5, 0.06995), (0.5, 0.75, 0.2522), (-0.75, 0.25, 0.06995), (-0.5, -0.25, 0.06995), (-4.657e-10, 0.25, 0.06995), (-0.0055, 0.3805, 0.06995), (0.7555, 0.4945, 0.06995), (0.5, 0.0055, 0.06995), (0.375, -0.5, 0.06995), (0.625, -0.25, 0.1149), (-0.125, 0.25, 0.06995), (-0.75, 0.625, 0.06995), (-0.75, -0.125, 0.06995), (-0.6305, -0.2445, 0.06995), (0.625, -0.125, 0.1149), (0.8695, 0.5, 0.06995), (-0.5, -0.5, 0.2633), (0.75, -0.125, 0.2046), (0.125, -0.5, 0.06995), (-0.875, -0.625, 0.06995), (0.375, 0.125, 0.06995), (0.5, 0.1195, 0.06995), (0.125, 0.3805, 0.06995), (0.75, -0.25, 0.2046), (0.625, 0.3805, 0.06995), (0.75, 0.375, 0.06995), (0.875, 0.375, 0.06995), (-0.375, -0.5, 0.2633), (0.8695, 4.657e-10, 0.2046), (0.875, 0.125, 0.2046), (0.875, -0.125, 0.2046), (0.875, -0.25, 0.2046), (0.7555, 0.0055, 0.2046), (0.75, 0.1195, 0.2046), (0.625, 4.657e-10, 0.1149), (0.625, 0.125, 0.1149), (0.125, -0.5, 0.2633), (-4.657e-10, -0.5, 0.2633), (0.25, -0.625, 0.2633), (0.25, -0.5, 0.2633), (-0.125, -0.5, 0.2633), (0.125, -0.6195, 0.2633), (-4.657e-10, -0.6195, 0.2633), (-0.5, -0.375, 0.2633), (-0.125, -0.375, 0.2633), (-0.25, -0.375, 0.2633), (-0.375, -0.375, 0.2633), (-0.25, -0.625, 0.2633), (-0.2445, -0.4945, 0.2633), (-0.125, -0.6195, 0.2633), (0.125, 0.75, 0.2522), (-4.657e-10, 0.75, 0.2522), (0.25, 0.75, 0.2522), (-0.125, 0.75, 0.2522), (-4.657e-10, 0.625, 0.2522), (-0.125, 0.625, 0.2522), (0.375, 0.625, 0.2522), (0.25, 0.625, 0.2522), (0.375, 0.75, 0.2522), (0.125, 0.6305, 0.2522), (-0.8695, 0.7445, 0.2608), (-0.875, 0.875, 0.2608), (-0.75, 0.8695, 0.2608), (0.6305, -0.9945, 0.06995), (0.7445, -0.9945, 0.06995), (0.125, 0.4945, 0.01854), (-4.657e-10, 0.4945, 0.01854), (0.4945, -0.3805, 0.01854), (0.4966, -0.2446, 0.01854), (-0.4945, 0.6305, 0.06995), (-0.4945, 0.7555, 0.01854), (-0.6305, 0.4945, 0.06995), (-0.7556, 0.4946, 0.01854), (-0.625, 0.7555, 0.01854), (-0.7565, 0.7557, 0.01854), (-0.3805, -0.7445, 0.06995), (-0.5055, -0.7445, 0.01854), (0.2445, -0.375, 0.01854), (0.2445, -0.25, 0.01854), (-0.1184, 0.7445, 0.01854), (-0.25, 0.7445, 0.01854), (0.625, 0.7445, 0.01854), (0.4934, 0.7445, 0.01854), (0.8695, 0.7445, 0.06995), (0.75, 0.7445, 0.01854), (0.7445, -0.5055, 0.06995), (0.6195, -0.5055, 0.01854), (0.25, 0.4945, 0.01854), (-0.1195, 0.4945, 0.06995), (-0.7567, 0.7544, 0.2548), (0.2445, -0.125, 0.01854), (0.2447, -0.5065, 0.01854), (-0.3805, 0.7445, 0.01854), (0.8695, 0.625, 0.01854), (-0.375, 0.6305, 0.01854), (-0.3805, 0.8695, 0.06995), (-0.5, 0.8695, 0.01854), (-0.3805, -0.125, 0.01854), (-0.3805, 4.657e-10, 0.01854), (-0.3805, -0.2445, 0.06995), (0.6195, -0.3805, 0.06995), (0.3805, -0.375, 0.01854), (0.3805, -0.25, 0.01854), (-0.625, -0.8695, 0.01854), (-0.75, -0.8695, 0.01854), (-0.3805, -0.625, 0.01854), (-0.3807, -0.4935, 0.01854), (-0.8694, 0.6256, 0.02211), (-0.3805, 0.125, 0.01854), (0.25, 0.1195, 0.01854), (0.1305, 0.1195, 0.06995), (-0.1195, 0.375, 0.01854), (-0.625, 0.8695, 0.01854), (-0.7565, 0.8697, 0.01854), (0.625, 0.4945, 0.01854), (0.5, 0.4945, 0.01854), (0.375, 0.0055, 0.01854), (0.2445, 0.0055, 0.01854), (-0.3805, 0.2445, 0.06995), (-0.5, 0.2445, 0.01854), (-0.6195, -0.7555, 0.01854), (-0.7555, -0.7555, 0.01854), (-0.7445, -0.3805, 0.01854), (-0.7445, -0.25, 0.01854), (0.7445, -0.875, 0.01854), (0.7445, -0.75, 0.01854), (0.375, 0.4945, 0.01854), (-0.6305, 0.2445, 0.01854), (-0.7555, -0.625, 0.01854), (0.7445, -0.625, 0.01854), (0.7555, 0.6305, 0.01854), (0.625, 0.6305, 0.01854), (-0.1184, 0.6305, 0.01854), (-0.25, 0.6305, 0.01854), (0.1305, -0.375, 0.01854), (0.1305, -0.25, 0.01854), (0.1305, -0.125, 0.01854), (0.1305, 4.657e-10, 0.01854), (0.6305, -0.875, 0.01854), (0.6305, -0.75, 0.01854), (0.6305, -0.6195, 0.01854), (0.5055, -0.6195, 0.06995), (-0.6305, -0.4945, 0.06995), (-0.6305, -0.375, 0.01854), (-0.8695, -0.5, 0.01854), (-0.8695, -0.3805, 0.06995), (-0.8695, -0.8695, 0.06995), (-0.8695, -0.75, 0.01854), (-0.625, 0.1305, 0.01854), (-0.7445, 0.1305, 0.06995), (-0.4945, 0.1305, 0.01854), (-0.8695, 0.3805, 0.06995), (-0.8696, 0.5001, 0.01854), (-0.7445, 0.3805, 0.01854), (0.375, 0.3805, 0.01854), (0.25, 0.3805, 0.01854), (0.5, 0.3805, 0.01854), (-0.6305, 0.375, 0.01854), (-0.6195, -0.6305, 0.06995), (-0.4945, -0.1305, 0.01854), (-0.625, -0.1305, 0.01854), (0.5021, -0.1306, 0.01854), (0.3805, -0.1305, 0.06995), (0.5055, -0.4945, 0.01854), (-0.4945, 4.657e-10, 0.01854), (-0.4945, -0.6305, 0.01854), (-0.4947, -0.4935, 0.01854), (0.4934, 0.6305, 0.2456), (0.4934, 0.6305, 0.01854), (-0.5055, -0.8695, 0.06995), (-0.7555, -0.4945, 0.01854), (0.4934, 0.7445, 0.2456), (-0.7445, 0.25, 0.01854), (-0.5, -0.2445, 0.01854), (-0.0055, 0.2555, 0.06995), (-0.0055, 0.3805, 0.01854), (0.7555, 0.4945, 0.01854), (0.5021, 0.0055, 0.01854), (0.3805, -0.4945, 0.06995), (0.6288, -0.2446, 0.1095), (-0.1195, 0.2555, 0.06995), (-0.7558, 0.629, 0.01863), (-0.7445, -0.1305, 0.06995), (-0.6305, -0.2445, 0.01854), (0.6288, -0.1306, 0.1095), (0.8695, 0.5, 0.01854), (-0.4947, -0.4935, 0.2567), (0.7576, -0.1306, 0.198), (0.1307, -0.5065, 0.01854), (-0.8695, -0.625, 0.01854), (0.375, 0.1195, 0.01854), (0.5021, 0.1195, 0.01854), (0.125, 0.3805, 0.01854), (0.7521, -0.2446, 0.198), (0.625, 0.3805, 0.01854), (0.75, 0.3805, 0.01854), (0.8695, 0.3805, 0.06995), (-0.3807, -0.488, 0.2567), (0.8695, 4.657e-10, 0.198), (0.8695, 0.1195, 0.2046), (0.8695, -0.125, 0.198), (0.8695, -0.2445, 0.2046), (0.7576, 0.00555, 0.198), (0.7521, 0.1196, 0.198), (0.6288, 0.005546, 0.1095), (0.6288, 0.1195, 0.1095), (0.1307, -0.512, 0.2567), (-4.657e-10, -0.5055, 0.2567), (0.2445, -0.6195, 0.2633), (0.2447, -0.5065, 0.2567), (-0.1305, -0.5055, 0.2567), (0.125, -0.6195, 0.2567), (-4.657e-10, -0.6195, 0.2567), (-0.4945, -0.3805, 0.2633), (-0.1305, -0.3805, 0.2633), (-0.25, -0.3805, 0.2567), (-0.375, -0.3805, 0.2567), (-0.2445, -0.6195, 0.2633), (-0.2445, -0.4945, 0.2567), (-0.125, -0.6195, 0.2567), (0.125, 0.7445, 0.2456), (-4.657e-10, 0.7445, 0.2456), (0.25, 0.7445, 0.2456), (-0.1184, 0.7445, 0.2456), (-4.657e-10, 0.6305, 0.2456), (-0.1184, 0.6305, 0.2456), (0.375, 0.6305, 0.2456), (0.25, 0.6305, 0.2456), (0.375, 0.7445, 0.2456), (0.125, 0.6305, 0.2456), (-0.8693, 0.7464, 0.252), (-0.8695, 0.8695, 0.2608), (-0.7565, 0.8697, 0.2542)], [], [(375, 201, 315, 469), (553, 617, 508, 68), (596, 598, 557, 568), (636, 637, 618, 556), (634, 597, 529, 507), (521, 574, 667, 665), (191, 33, 494, 500), (269, 595, 514, 594), (590, 592, 561, 569), (531, 516, 555, 674), (631, 570, 612, 586), (263, 546, 563, 589), (545, 178, 518, 562), (582, 571, 25, 528), (580, 566, 567, 581), (250, 176, 485, 488), (578, 532, 559, 579), (576, 519, 520, 577), (543, 509, 510, 544), (536, 575, 522, 534), (272, 69, 439, 498), (573, 572, 526, 523), (572, 535, 89, 526), (618, 627, 535, 572), (610, 573, 523, 524), (575, 574, 521, 522), (66, 536, 534, 512), (512, 534, 92, 538), (201, 75, 489, 315), (65, 249, 486, 482), (249, 227, 487, 486), (601, 539, 540, 606), (615, 85, 539, 601), (605, 528, 94, 509), (22, 289, 476, 134), (11, 134, 476), (174, 605, 509, 543), (630, 533, 519, 576), (577, 520, 532, 578), (9, 65, 482, 479), (412, 401, 566, 580), (136, 582, 528, 605), (581, 567, 571, 582), (564, 585, 625, 565), (612, 179, 585, 564), (586, 612, 564, 261), (546, 545, 562, 563), (589, 563, 570, 631), (607, 547, 548, 608), (518, 76, 547, 607), (594, 514, 623, 549), (343, 358, 453), (198, 590, 569, 614), (592, 550, 195, 561), (606, 540, 550, 592), (610, 524, 613, 609), (30, 191, 500, 443), (559, 558, 632, 551), (558, 619, 633, 632), (579, 559, 551, 104), (617, 634, 507, 508), (153, 116, 293, 295), (633, 619, 646, 647), (647, 646, 644, 645), (598, 636, 556, 557), (637, 108, 627, 618), (597, 596, 568, 529), (197, 21, 617, 553), (595, 599, 67, 514), (614, 569, 599, 595), (672, 502, 376, 549), (515, 512, 538, 554), (608, 548, 639, 628), (562, 518, 607, 280), (565, 625, 602, 78), (625, 615, 601, 602), (544, 510, 603, 284), (603, 510, 621, 626), (117, 59, 298, 294), (287, 41, 112, 165), (286, 118, 4, 163), (285, 119, 120, 170), (84, 153, 295, 473), (434, 433, 11, 386), (283, 413, 12, 450), (282, 131, 7, 175), (432, 431, 10, 157), (430, 50, 438, 414), (110, 52, 126, 54), (429, 140, 141, 340), (277, 144, 133, 56), (468, 45, 6, 238), (275, 183, 184, 185), (106, 59, 162, 186), (380, 379, 187, 188), (462, 70, 181, 189), (273, 190, 154, 43), (271, 192, 180, 143), (378, 193, 194, 388), (270, 167, 446, 452), (268, 421, 444, 199), (101, 383, 13, 113), (266, 338, 339, 342), (374, 75, 201, 375), (265, 202, 203, 344), (264, 168, 169, 204), (262, 454, 158, 121), (417, 392, 393, 211), (415, 176, 445, 79), (257, 62, 20, 216), (256, 217, 218, 219), (255, 172, 173, 220), (252, 222, 22, 134), (369, 223, 224, 225), (251, 55, 153, 84), (366, 226, 171, 47), (250, 227, 228, 368), (249, 155, 156, 229), (364, 230, 164, 125), (247, 231, 166, 132), (362, 149, 150, 352), (238, 6, 149, 362), (385, 384, 402, 69), (384, 32, 400, 402), (144, 247, 132, 133), (30, 350, 247, 144), (350, 353, 231, 247), (180, 357, 403, 404), (357, 335, 236, 403), (141, 143, 91, 338), (143, 180, 404, 91), (52, 364, 125, 126), (86, 349, 230, 364), (227, 249, 229, 228), (65, 9, 155, 249), (176, 250, 368, 445), (368, 228, 226, 366), (223, 251, 84, 224), (354, 175, 251, 223), (175, 7, 55, 251), (336, 369, 225, 337), (49, 354, 223, 369), (433, 252, 134, 11), (346, 370, 83, 347), (360, 450, 370, 346), (155, 405, 406, 156), (9, 460, 405, 155), (119, 407, 408, 120), (156, 406, 407, 119), (217, 255, 220, 218), (17, 124, 255, 217), (124, 5, 172, 255), (168, 256, 219, 169), (115, 58, 256, 168), (58, 17, 217, 256), (169, 219, 96, 46), (219, 218, 80, 96), (394, 257, 216, 395), (232, 40, 257, 394), (40, 1, 62, 257), (172, 409, 410, 173), (5, 235, 409, 172), (173, 410, 411, 413), (414, 438, 176, 415), (44, 417, 211, 161), (123, 416, 417, 44), (57, 262, 121, 3), (161, 211, 262, 57), (211, 393, 454, 262), (19, 129, 372, 373), (129, 130, 441, 372), (39, 418, 419, 148), (0, 61, 418, 39), (61, 19, 373, 418), (147, 461, 416, 123), (148, 419, 461, 147), (202, 264, 204, 203), (15, 114, 264, 202), (114, 115, 168, 264), (441, 265, 344, 345), (130, 152, 265, 441), (152, 15, 202, 265), (344, 203, 75, 374), (453, 266, 342, 343), (341, 340, 266, 453), (340, 141, 338, 266), (127, 100, 377, 18), (128, 424, 100, 127), (60, 101, 113, 2), (18, 377, 101, 60), (158, 157, 420, 421), (157, 10, 422, 420), (42, 268, 199, 14), (3, 121, 268, 42), (121, 158, 421, 268), (151, 423, 424, 128), (14, 199, 423, 151), (199, 444, 425, 423), (193, 270, 452, 194), (171, 170, 270, 193), (170, 120, 167, 270), (47, 171, 193, 378), (140, 271, 143, 141), (389, 388, 271, 140), (388, 194, 192, 271), (356, 396, 272, 241), (396, 385, 69, 272), (335, 334, 103, 236), (334, 356, 241, 103), (118, 273, 43, 4), (16, 72, 273, 118), (72, 33, 190, 273), (379, 462, 189, 187), (167, 380, 188, 446), (120, 408, 380, 167), (446, 188, 105, 233), (188, 187, 427, 105), (183, 106, 186, 184), (224, 84, 473, 465), (70, 275, 185, 181), (181, 185, 107, 428), (185, 184, 467, 107), (184, 186, 468, 467), (186, 162, 45, 468), (187, 189, 426, 427), (189, 181, 428, 426), (190, 277, 56, 154), (33, 191, 277, 190), (191, 30, 144, 277), (192, 381, 357, 180), (194, 452, 381, 192), (397, 389, 140, 429), (383, 110, 54, 13), (203, 204, 279, 75), (204, 169, 46, 279), (398, 430, 414, 442), (391, 390, 430, 398), (454, 432, 157, 158), (399, 282, 175, 354), (395, 216, 282, 399), (216, 20, 131, 282), (80, 283, 450, 360), (218, 220, 283, 80), (220, 173, 413, 283), (359, 434, 386, 387), (347, 83, 434, 359), (116, 117, 294, 293), (226, 285, 170, 171), (228, 229, 285, 226), (229, 156, 119, 285), (230, 286, 163, 164), (349, 348, 286, 230), (348, 16, 118, 286), (231, 287, 165, 166), (353, 352, 287, 231), (352, 150, 41, 287), (644, 640, 290, 645), (629, 642, 640, 644), (635, 292, 642, 629), (472, 293, 294, 288), (288, 294, 298, 471), (473, 295, 293, 472), (626, 621, 635, 629), (22, 222, 459, 289), (59, 106, 471, 298), (106, 183, 299, 471), (337, 225, 451), (465, 451, 225, 224), (70, 477, 275), (183, 275, 477, 299), (433, 456, 252), (459, 222, 252, 456), (661, 654, 649, 652), (653, 305, 651, 648), (660, 652, 311, 657), (628, 639, 658, 310), (639, 660, 657, 658), (654, 653, 648, 649), (316, 661, 652, 660), (46, 96, 308, 302), (460, 9, 479, 478), (176, 438, 458, 485), (227, 250, 488, 487), (75, 279, 317, 489), (533, 630, 648, 651), (96, 80, 480, 308), (80, 360, 481, 480), (279, 46, 302, 317), (671, 669, 664, 662), (668, 609, 613, 670), (667, 666, 663, 665), (669, 668, 670, 664), (666, 671, 662, 663), (72, 16, 493, 492), (33, 72, 492, 494), (403, 236, 496, 497), (236, 103, 324, 496), (241, 272, 498, 499), (16, 348, 495, 493), (103, 241, 499, 324), (672, 531, 674, 333), (383, 101, 503, 331), (672, 549, 623, 531), (101, 377, 332, 503), (516, 515, 554, 555), (8, 53, 334, 335), (23, 64, 336, 337), (511, 28, 339, 338), (29, 513, 340, 341), (74, 35, 343, 342), (517, 26, 345, 344), (36, 82, 346, 347), (37, 87, 348, 349), (351, 88, 350, 30), (38, 525, 352, 353), (355, 527, 354, 49), (53, 31, 356, 334), (530, 8, 335, 357), (35, 330, 358, 343), (28, 74, 342, 339), (81, 36, 347, 359), (82, 24, 360, 346), (361, 37, 349, 86), (88, 38, 353, 350), (525, 90, 362, 352), (363, 511, 338, 91), (537, 361, 86, 364), (365, 537, 364, 52), (367, 93, 366, 47), (93, 541, 368, 366), (542, 355, 49, 369), (64, 542, 369, 336), (95, 371, 83, 370), (97, 77, 373, 372), (51, 99, 374, 375), (99, 517, 344, 374), (377, 100, 332), (102, 367, 47, 378), (552, 71, 379, 380), (109, 530, 357, 381), (73, 382, 110, 383), (382, 365, 52, 110), (146, 145, 384, 385), (159, 160, 387, 386), (196, 560, 388, 389), (208, 207, 390, 391), (209, 210, 393, 392), (214, 213, 394, 395), (182, 146, 385, 396), (243, 196, 389, 397), (205, 208, 391, 398), (212, 214, 395, 399), (213, 506, 232, 394), (245, 246, 402, 400), (248, 244, 404, 403), (253, 221, 406, 405), (254, 122, 408, 407), (221, 254, 407, 406), (258, 215, 410, 409), (505, 258, 409, 235), (215, 259, 411, 410), (259, 583, 413, 411), (260, 584, 414, 415), (139, 587, 417, 416), (587, 209, 392, 417), (588, 206, 419, 418), (267, 591, 421, 420), (237, 267, 420, 422), (593, 142, 424, 423), (242, 593, 423, 425), (276, 240, 427, 426), (234, 276, 426, 428), (278, 243, 397, 429), (207, 600, 430, 390), (281, 137, 431, 432), (604, 135, 433, 434), (583, 435, 12, 413), (137, 436, 10, 431), (437, 138, 438, 50), (506, 505, 235, 232), (440, 318, 439, 69), (26, 611, 441, 345), (584, 27, 442, 414), (31, 182, 396, 356), (319, 351, 30, 443), (591, 34, 444, 421), (27, 205, 398, 442), (527, 212, 399, 354), (160, 81, 359, 387), (541, 177, 445, 368), (447, 616, 446, 233), (145, 448, 32, 384), (449, 159, 386, 11), (435, 620, 450, 12), (436, 237, 422, 10), (63, 23, 337, 451), (616, 622, 452, 446), (34, 242, 425, 444), (200, 29, 341, 453), (210, 624, 454, 393), (177, 455, 79, 445), (135, 111, 456, 433), (448, 245, 400, 32), (90, 457, 238, 362), (246, 440, 69, 402), (244, 363, 91, 404), (138, 309, 458, 438), (111, 296, 459, 456), (620, 95, 370, 450), (48, 253, 405, 460), (455, 260, 415, 79), (611, 97, 372, 441), (77, 588, 418, 373), (98, 139, 416, 461), (206, 98, 461, 419), (142, 376, 100, 424), (560, 102, 378, 388), (71, 274, 462, 379), (274, 463, 70, 462), (122, 552, 380, 408), (464, 447, 233, 105), (240, 464, 105, 427), (297, 63, 451, 465), (466, 234, 428, 107), (239, 466, 107, 467), (457, 638, 468, 238), (638, 239, 467, 468), (622, 109, 381, 452), (513, 278, 429, 340), (314, 51, 375, 469), (600, 437, 50, 430), (624, 281, 432, 454), (371, 604, 434, 83), (641, 470, 288, 471), (470, 291, 472, 288), (291, 643, 473, 472), (296, 474, 289, 459), (643, 297, 465, 473), (475, 641, 471, 299), (474, 300, 476, 289), (301, 475, 299, 477), (300, 449, 11, 476), (463, 301, 477, 70), (303, 304, 478, 479), (306, 650, 480, 481), (307, 303, 479, 482), (483, 484, 302, 308), (650, 483, 308, 480), (309, 655, 485, 458), (312, 656, 486, 487), (655, 313, 488, 485), (313, 312, 487, 488), (659, 490, 315, 489), (490, 314, 469, 315), (656, 307, 482, 486), (491, 659, 489, 317), (484, 491, 317, 302), (304, 48, 460, 478), (24, 306, 481, 360), (321, 320, 492, 493), (320, 322, 494, 492), (323, 321, 493, 495), (325, 326, 497, 496), (327, 328, 499, 498), (322, 329, 500, 494), (329, 319, 443, 500), (318, 327, 498, 439), (501, 325, 496, 324), (328, 501, 324, 499), (326, 248, 403, 497), (87, 323, 495, 348), (502, 673, 503, 332), (673, 504, 331, 503), (504, 73, 383, 331), (330, 200, 453, 358), (376, 502, 332, 100), (401, 412, 505, 506), (508, 507, 53, 8), (510, 509, 64, 23), (66, 512, 28, 511), (514, 67, 513, 29), (515, 516, 35, 74), (76, 518, 26, 517), (520, 519, 82, 36), (522, 521, 87, 37), (524, 523, 88, 351), (526, 89, 525, 38), (528, 25, 527, 355), (507, 529, 31, 53), (68, 508, 8, 530), (516, 531, 330, 35), (512, 515, 74, 28), (532, 520, 36, 81), (519, 533, 24, 82), (534, 522, 37, 361), (523, 526, 38, 88), (89, 535, 90, 525), (536, 66, 511, 363), (92, 534, 361, 537), (538, 92, 537, 365), (540, 539, 93, 367), (539, 85, 541, 93), (94, 528, 355, 542), (509, 94, 542, 64), (543, 544, 371, 95), (545, 546, 77, 97), (548, 547, 99, 51), (547, 76, 517, 99), (550, 540, 367, 102), (104, 551, 71, 552), (553, 68, 530, 109), (555, 554, 382, 73), (554, 538, 365, 382), (557, 556, 145, 146), (558, 559, 160, 159), (561, 195, 560, 196), (563, 562, 207, 208), (564, 565, 210, 209), (567, 566, 213, 214), (568, 557, 146, 182), (569, 561, 196, 243), (570, 563, 208, 205), (571, 567, 214, 212), (566, 401, 506, 213), (572, 573, 246, 245), (574, 575, 244, 248), (576, 577, 221, 253), (578, 579, 122, 254), (577, 578, 254, 221), (580, 581, 215, 258), (412, 580, 258, 505), (581, 582, 259, 215), (582, 136, 583, 259), (585, 179, 584, 260), (586, 261, 587, 139), (261, 564, 209, 587), (263, 589, 206, 588), (590, 198, 591, 267), (592, 590, 267, 237), (269, 594, 142, 593), (595, 269, 593, 242), (596, 597, 240, 276), (598, 596, 276, 234), (599, 569, 243, 278), (562, 280, 600, 207), (602, 601, 137, 281), (284, 603, 135, 604), (136, 605, 435, 583), (601, 606, 436, 137), (607, 608, 138, 437), (610, 609, 318, 440), (518, 178, 611, 26), (179, 612, 27, 584), (529, 568, 182, 31), (613, 524, 351, 319), (198, 614, 34, 591), (612, 570, 205, 27), (25, 571, 212, 527), (559, 532, 81, 160), (85, 615, 177, 541), (617, 21, 616, 447), (556, 618, 448, 145), (619, 558, 159, 449), (605, 174, 620, 435), (606, 592, 237, 436), (621, 510, 23, 63), (21, 197, 622, 616), (614, 595, 242, 34), (623, 514, 29, 200), (565, 78, 624, 210), (615, 625, 455, 177), (603, 626, 111, 135), (618, 572, 245, 448), (535, 627, 457, 90), (573, 610, 440, 246), (575, 536, 363, 244), (608, 628, 309, 138), (626, 629, 296, 111), (174, 543, 95, 620), (630, 576, 253, 48), (625, 585, 260, 455), (178, 545, 97, 611), (546, 263, 588, 77), (631, 586, 139, 98), (589, 631, 98, 206), (594, 549, 376, 142), (195, 550, 102, 560), (551, 632, 274, 71), (632, 633, 463, 274), (579, 104, 552, 122), (634, 617, 447, 464), (597, 634, 464, 240), (635, 621, 63, 297), (636, 598, 234, 466), (637, 636, 466, 239), (627, 108, 638, 457), (108, 637, 239, 638), (197, 553, 109, 622), (67, 599, 278, 513), (639, 548, 51, 314), (280, 607, 437, 600), (78, 602, 281, 624), (544, 284, 604, 371), (290, 640, 470, 641), (640, 642, 291, 470), (642, 292, 643, 291), (629, 644, 474, 296), (292, 635, 297, 643), (645, 290, 641, 475), (644, 646, 300, 474), (647, 645, 475, 301), (646, 619, 449, 300), (633, 647, 301, 463), (649, 648, 304, 303), (651, 305, 650, 306), (652, 649, 303, 307), (653, 654, 484, 483), (305, 653, 483, 650), (628, 310, 655, 309), (657, 311, 656, 312), (310, 658, 313, 655), (658, 657, 312, 313), (316, 660, 490, 659), (660, 639, 314, 490), (311, 652, 307, 656), (661, 316, 659, 491), (654, 661, 491, 484), (648, 630, 48, 304), (533, 651, 306, 24), (663, 662, 320, 321), (662, 664, 322, 320), (665, 663, 321, 323), (666, 667, 326, 325), (668, 669, 328, 327), (664, 670, 329, 322), (670, 613, 319, 329), (609, 668, 327, 318), (671, 666, 325, 501), (669, 671, 501, 328), (667, 574, 248, 326), (521, 665, 323, 87), (672, 333, 673, 502), (333, 674, 504, 673), (674, 555, 73, 504), (531, 623, 200, 330)])
me_plane_006.polygons.foreach_set('material_index', [0, 1, 1, 1, 1, 1, 0, 1, 1, 1, 1, 1, 1, 1, 1, 0, 1, 1, 1, 1, 0, 1, 1, 1, 1, 1, 1, 1, 0, 0, 0, 1, 1, 1, 0, 0, 1, 1, 1, 0, 1, 1, 1, 1, 1, 1, 1, 1, 1, 1, 1, 0, 1, 1, 1, 1, 0, 1, 1, 1, 1, 0, 1, 1, 1, 1, 1, 1, 1, 1, 1, 1, 1, 1, 1, 1, 1, 1, 0, 0, 0, 0, 0, 0, 0, 0, 0, 0, 0, 0, 0, 0, 0, 0, 0, 0, 0, 0, 0, 0, 0, 0, 0, 0, 0, 0, 0, 0, 0, 0, 0, 0, 0, 0, 0, 0, 0, 0, 0, 0, 0, 0, 0, 0, 0, 0, 0, 0, 0, 0, 0, 0, 0, 0, 0, 0, 0, 0, 0, 0, 0, 0, 0, 0, 0, 0, 0, 0, 0, 0, 0, 0, 0, 0, 0, 0, 0, 0, 0, 0, 0, 0, 0, 0, 0, 0, 0, 0, 0, 0, 0, 0, 0, 0, 0, 0, 0, 0, 0, 0, 0, 0, 0, 0, 0, 0, 0, 0, 0, 0, 0, 0, 0, 0, 0, 0, 0, 0, 0, 0, 0, 0, 0, 0, 0, 0, 0, 0, 0, 0, 0, 0, 0, 0, 0, 0, 0, 0, 0, 0, 0, 0, 0, 0, 0, 0, 0, 0, 0, 0, 0, 0, 0, 0, 0, 0, 0, 0, 0, 0, 0, 0, 0, 0, 0, 0, 0, 0, 0, 0, 0, 0, 0, 0, 0, 0, 1, 1, 1, 0, 0, 0, 1, 0, 0, 0, 0, 0, 0, 0, 0, 0, 1, 1, 1, 1, 1, 1, 1, 0, 0, 0, 0, 0, 1, 0, 0, 0, 1, 1, 1, 1, 1, 0, 0, 0, 0, 0, 0, 0, 1, 0, 1, 0, 1, 0, 0, 0, 0, 0, 0, 0, 0, 0, 0, 0, 0, 0, 0, 0, 0, 0, 0, 0, 0, 0, 0, 0, 0, 0, 0, 0, 0, 0, 0, 0, 0, 0, 0, 0, 0, 0, 0, 0, 0, 0, 0, 0, 0, 0, 0, 0, 0, 0, 0, 0, 0, 0, 0, 0, 0, 0, 0, 0, 0, 0, 0, 0, 0, 0, 0, 0, 0, 0, 0, 0, 0, 0, 0, 0, 0, 0, 0, 0, 0, 0, 0, 0, 0, 0, 0, 0, 0, 0, 0, 0, 0, 0, 0, 0, 0, 0, 0, 0, 0, 0, 0, 0, 0, 0, 0, 0, 0, 0, 0, 0, 0, 0, 0, 0, 0, 0, 0, 0, 0, 0, 0, 0, 0, 0, 0, 0, 0, 0, 0, 0, 0, 0, 0, 0, 0, 0, 0, 0, 0, 0, 0, 0, 0, 0, 0, 0, 0, 0, 0, 0, 0, 0, 0, 0, 0, 0, 0, 0, 0, 0, 0, 0, 0, 0, 0, 0, 0, 0, 0, 0, 1, 1, 1, 1, 1, 1, 1, 1, 1, 1, 1, 1, 1, 1, 1, 1, 1, 1, 1, 1, 1, 1, 1, 1, 1, 1, 1, 1, 1, 1, 1, 1, 1, 1, 1, 1, 1, 1, 1, 1, 1, 1, 1, 1, 1, 1, 1, 1, 1, 1, 1, 1, 1, 1, 1, 1, 1, 1, 1, 1, 1, 1, 1, 1, 1, 1, 1, 1, 1, 1, 1, 1, 1, 1, 1, 1, 1, 1, 1, 1, 1, 1, 1, 1, 1, 1, 1, 1, 1, 1, 1, 1, 1, 1, 1, 1, 1, 1, 1, 1, 1, 1, 1, 1, 1, 1, 1, 1, 1, 1, 1, 1, 1, 1, 1, 1, 1, 1, 1, 1, 1, 1, 1, 1, 1, 1, 1, 1, 1, 1, 1, 1, 1, 1, 1, 1, 1, 1, 1, 1, 1, 1, 1, 1, 1, 1, 1, 1, 1, 1, 1, 1, 1, 1, 1, 1, 1, 1, 1, 1, 1, 1, 1, 1, 1, 1, 1, 1, 1])
me_plane_006.materials.append(mat_padrao)
me_plane_006.materials.append(mat_padrao_001)
me_plane_006.use_remesh_preserve_volume = False
me_plane_006.use_remesh_preserve_attributes = False
me_plane_006.use_mirror_vertex_groups = False
me_plane_006.update()

# ---- curves / text
txt_text = bpy.data.curves.new('Text', 'FONT')
txt_text.dimensions = '2D'
txt_text.body = 'Use as visões\npredefinidas!'
txt_text.materials.append(mat_7_001)
txt_text.use_path_clamp = True
txt_text.bevel_resolution = 0
txt_text.align_x = 'CENTER'
txt_text_004 = bpy.data.curves.new('Text.004', 'FONT')
txt_text_004.dimensions = '2D'
txt_text_004.body = '2:15'
txt_text_004.materials.append(mat_7_005)
txt_text_004.use_path_clamp = True
txt_text_004.bevel_resolution = 0
txt_text_004.align_x = 'CENTER'
txt_text_005 = bpy.data.curves.new('Text.005', 'FONT')
txt_text_005.dimensions = '2D'
txt_text_005.body = '2:00'
txt_text_005.materials.append(mat_7_006)
txt_text_005.use_path_clamp = True
txt_text_005.bevel_resolution = 0
txt_text_005.align_x = 'CENTER'
txt_text_006 = bpy.data.curves.new('Text.006', 'FONT')
txt_text_006.dimensions = '2D'
txt_text_006.body = '1:45'
txt_text_006.materials.append(mat_7_007)
txt_text_006.use_path_clamp = True
txt_text_006.bevel_resolution = 0
txt_text_006.align_x = 'CENTER'
txt_text_003 = bpy.data.curves.new('Text.003', 'FONT')
txt_text_003.dimensions = '2D'
txt_text_003.body = '3:30'
txt_text_003.materials.append(mat_7_004)
txt_text_003.use_path_clamp = True
txt_text_003.bevel_resolution = 0
txt_text_003.align_x = 'CENTER'
txt_text_002 = bpy.data.curves.new('Text.002', 'FONT')
txt_text_002.dimensions = '2D'
txt_text_002.body = '3:00'
txt_text_002.materials.append(mat_7_003)
txt_text_002.use_path_clamp = True
txt_text_002.bevel_resolution = 0
txt_text_002.align_x = 'CENTER'
txt_text_001 = bpy.data.curves.new('Text.001', 'FONT')
txt_text_001.dimensions = '2D'
txt_text_001.body = '2:30'
txt_text_001.materials.append(mat_7_002)
txt_text_001.use_path_clamp = True
txt_text_001.bevel_resolution = 0
txt_text_001.align_x = 'CENTER'

# ---- objects
ob_text = bpy.data.objects.new('Text', txt_text)
ob_wirechao = bpy.data.objects.new('wirechao', me_plane_005)
ob_cube_007 = bpy.data.objects.new('Cube.007', me_cube_009)
ob_cube_006 = bpy.data.objects.new('Cube.006', me_cube_008)
ob_cube_005 = bpy.data.objects.new('Cube.005', me_cube_007)
ob_cube_004 = bpy.data.objects.new('Cube.004', me_cube_006)
ob_cube_003 = bpy.data.objects.new('Cube.003', me_cube_005)
ob_cube_002 = bpy.data.objects.new('Cube.002', me_cube_004)
ob_cube_001 = bpy.data.objects.new('Cube.001', me_cube_003)
ob_chao = bpy.data.objects.new('chao', me_plane_001)
ob_cube = bpy.data.objects.new('Cube', me_cube_002)
ob_text_004 = bpy.data.objects.new('Text.004', txt_text_004)
ob_text_005 = bpy.data.objects.new('Text.005', txt_text_005)
ob_text_006 = bpy.data.objects.new('Text.006', txt_text_006)
ob_text_003 = bpy.data.objects.new('Text.003', txt_text_003)
ob_text_002 = bpy.data.objects.new('Text.002', txt_text_002)
ob_text_001 = bpy.data.objects.new('Text.001', txt_text_001)
ob_suzanne = bpy.data.objects.new('Suzanne', me_suzanne)
ob_base = bpy.data.objects.new('base', me_plane_006)

# ---- transforms, parenting, visibility, modifiers, constraints
ob_text.location = (0.2877, -1.18e-07, 19.27)
ob_text.rotation_euler = (1.571, -0.0, 0.0)
ob_text.scale = (3.918, 3.918, 3.918)
ob_text.hide_select = True
ob_text.lineart.crease_threshold = 0.0
ob_wirechao.location = (0.0, 0.0, 0.3646)
ob_wirechao.scale = (10.0, 10.0, 10.0)
ob_wirechao.lineart.crease_threshold = 0.0
_m = ob_wirechao.modifiers.new('Wireframe', 'WIREFRAME')
_m.thickness = 0.005
ob_cube_007.location = (8.79, 8.776, 8.901)
ob_cube_007.scale = (0.9725, 0.9725, 0.9725)
ob_cube_007.lineart.crease_threshold = 0.0
ob_cube_006.location = (-6.319, -0.8612, 1.616)
ob_cube_006.scale = (0.9725, 0.9725, 0.9725)
ob_cube_006.lineart.crease_threshold = 0.0
ob_cube_005.location = (6.059, -6.003, 3.903)
ob_cube_005.scale = (0.9725, 0.9725, 0.9725)
ob_cube_005.lineart.crease_threshold = 0.0
ob_cube_004.location = (-6.333, -11.26, 1.654)
ob_cube_004.scale = (0.9725, 0.9725, 0.9725)
ob_cube_004.lineart.crease_threshold = 0.0
ob_cube_003.location = (1.152, 8.675, 1.558)
ob_cube_003.scale = (0.9725, 0.9725, 0.9725)
ob_cube_003.lineart.crease_threshold = 0.0
ob_cube_002.location = (-3.802, 3.745, 1.596)
ob_cube_002.scale = (0.9725, 0.9725, 0.9725)
ob_cube_002.lineart.crease_threshold = 0.0
ob_cube_001.location = (1.283, -3.728, 1.557)
ob_cube_001.scale = (0.9725, 0.9725, 0.9725)
ob_cube_001.lineart.crease_threshold = 0.0
ob_chao.location = (0.0, 0.0, 0.3646)
ob_chao.scale = (10.0, 10.0, 10.0)
ob_chao.lineart.crease_threshold = 0.0
ob_cube.location = (8.671, 6.241, 4.012)
ob_cube.scale = (0.9725, 0.9725, 0.9725)
ob_cube.lineart.crease_threshold = 0.0
ob_text_004.location = (15.5, -0.7195, 14.81)
ob_text_004.rotation_euler = (1.571, -0.0, 0.0)
ob_text_004.scale = (2.647, 2.647, 2.647)
ob_text_004.hide_select = True
ob_text_004.lineart.crease_threshold = 0.0
ob_text_005.location = (15.5, -0.7195, 17.84)
ob_text_005.rotation_euler = (1.571, -0.0, 0.0)
ob_text_005.scale = (2.647, 2.647, 2.647)
ob_text_005.hide_select = True
ob_text_005.lineart.crease_threshold = 0.0
ob_text_006.location = (15.5, -0.7195, 20.83)
ob_text_006.rotation_euler = (1.571, -0.0, 0.0)
ob_text_006.scale = (2.647, 2.647, 2.647)
ob_text_006.hide_select = True
ob_text_006.lineart.crease_threshold = 0.0
ob_text_003.location = (40.86, -2.131, 0.6844)
ob_text_003.scale = (2.197, 2.197, 2.197)
ob_text_003.lineart.crease_threshold = 0.0
ob_text_002.location = (40.86, 0.3833, 0.6844)
ob_text_002.scale = (2.197, 2.197, 2.197)
ob_text_002.lineart.crease_threshold = 0.0
ob_text_001.location = (40.86, 2.867, 0.6844)
ob_text_001.scale = (2.197, 2.197, 2.197)
ob_text_001.lineart.crease_threshold = 0.0
ob_suzanne.location = (41.37, 6.173, 1.251)
ob_suzanne.rotation_euler = (0.2728, 0.03582, -0.06551)
ob_suzanne.scale = (1.617, 1.617, 1.617)
ob_suzanne.lineart.crease_threshold = 0.0
ob_base.location = (42.09, 1.756, -0.4059)
ob_base.scale = (15.32, 15.32, 15.32)
ob_base.lineart.crease_threshold = 0.0

# ---- collection membership
col_collection_1.objects.link(ob_text)
col_collection_1.objects.link(ob_wirechao)
col_collection_1.objects.link(ob_cube_007)
col_collection_1.objects.link(ob_cube_006)
col_collection_1.objects.link(ob_cube_005)
col_collection_1.objects.link(ob_cube_004)
col_collection_1.objects.link(ob_cube_003)
col_collection_1.objects.link(ob_cube_002)
col_collection_1.objects.link(ob_cube_001)
col_collection_1.objects.link(ob_chao)
col_collection_1.objects.link(ob_cube)
col_collection_1.objects.link(ob_text_004)
col_collection_1.objects.link(ob_text_005)
col_collection_1.objects.link(ob_text_006)
col_collection_2.objects.link(ob_text_003)
col_collection_2.objects.link(ob_text_002)
col_collection_2.objects.link(ob_text_001)
col_collection_2.objects.link(ob_suzanne)
col_collection_2.objects.link(ob_base)

# ---- scene / render settings (as saved in the file)
scene.frame_start = 1; scene.frame_end = 250; scene.frame_set(1)
scene.render.engine = 'BLENDER_EEVEE_NEXT'
scene.render.resolution_percentage = 50
scene.render.dither_intensity = 0.0
scene.render.motion_blur_shutter = 1.0
scene.cycles.use_denoising = False
scene.cycles.samples = 128
scene.cycles.sampling_pattern = 'TABULATED_SOBOL'
scene.cycles.light_sampling_threshold = 0.0
scene.cycles.use_adaptive_sampling = False
scene.cycles.use_light_tree = False
scene.cycles.blur_glossy = 0.0
scene.cycles.sample_clamp_indirect = 0.0
scene.view_settings.view_transform = 'Standard'
bpy.context.view_layer.update()

# ---- added for rendering (the .blend has no active camera): camera
cam_auto = bpy.data.cameras.new('AutoCamera')
cam_auto.lens = 50.0
cam_auto.sensor_width = 36.0
cam_auto.clip_end = 1258.59
ob_auto_camera = bpy.data.objects.new('AutoCamera', cam_auto)
scene.collection.objects.link(ob_auto_camera)
ob_auto_camera.location = (95.3962, -84.3023, 68.6389)
ob_auto_camera.rotation_euler = (1.09748, -7.21219e-08, 0.694738)
scene.camera = ob_auto_camera
bpy.context.view_layer.update()
